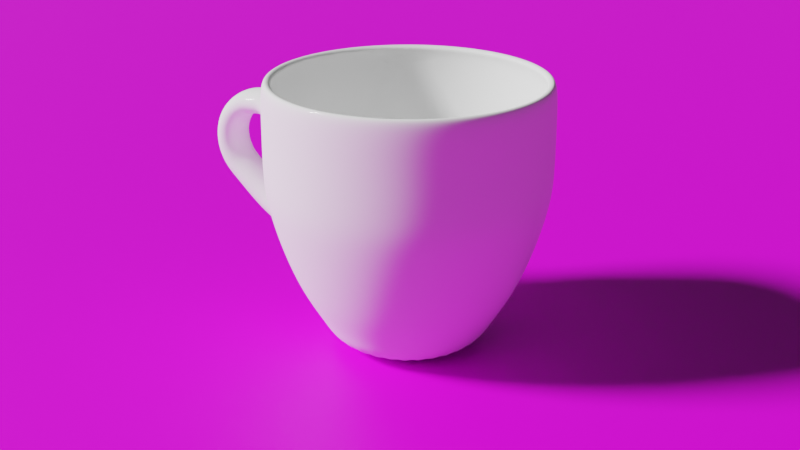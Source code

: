 # Source: cup.blend  (saved by Blender 3.0.42; exported with 4.5.12 LTS)
import bpy
from mathutils import Matrix  # noqa: F401  (used for matrix-valued properties, if any)

bpy.ops.wm.read_factory_settings(use_empty=True)
scene = bpy.context.scene
scene.name = 'Scene'

# ---- collections
col_collection = bpy.data.collections.new('Collection'); scene.collection.children.link(col_collection)

# ---- images (referenced by path relative to the original .blend; pixels are not part of the script)
import os
ASSET_DIR = os.environ.get("B2B_ASSET_DIR", "")  # directory of the original .blend (textures are referenced by path, not embedded)
HERE = os.path.dirname(os.path.abspath(__file__))  # packed textures are extracted next to this script under _unpacked/

def load_image(name, relpath, width, height, colorspace="sRGB"):
    """Load a texture the original file referenced (path relative to the .blend, or extracted next to this script)."""
    p = next((c for c in (os.path.join(HERE, relpath), os.path.join(ASSET_DIR, relpath)) if relpath and os.path.exists(c)), "")
    if p:
        img = bpy.data.images.load(p, check_existing=True)
        img.name = name
    else:  # same state as the original file: an image datablock whose file is absent (Cycles renders it pink)
        img = bpy.data.images.new(name, width, height)
        img.source = "FILE"
        img.filepath = "//" + (relpath or name)
    img.colorspace_settings.name = colorspace
    return img
img_woodflooringmahoganyafricansanded001_col_3k_jpg = load_image('WoodFlooringMahoganyAfricanSanded001_COL_3K.jpg', 'WoodFlooringMahoganyAfricanSanded001_COL_3K.jpg', 1024, 1024, 'sRGB')

# ---- materials (node trees are filled in below, after node groups)
mat_cermaric = bpy.data.materials.new('Cermaric')
mat_cermaric.alpha_threshold = 0.0
mat_cermaric.line_color = (0.0, 0.0, 0.0, 1.0)
mat_material = bpy.data.materials.new('Material')

# ---- material node trees
mat_cermaric.use_nodes = True; mat_cermaric.node_tree.nodes.clear()
_N = mat_cermaric.node_tree.nodes; _L = mat_cermaric.node_tree.links
n0 = _N.new('ShaderNodeOutputMaterial'); n0.name = 'Material Output'; n0.location = (300, 300)
n1 = _N.new('ShaderNodeBsdfPrincipled'); n1.name = 'Principled BSDF'; n1.location = (10, 300)
n1.distribution = 'GGX'
n1.subsurface_method = 'RANDOM_WALK_SKIN'
n1.inputs[0].default_value = (1.0, 1.0, 1.0, 1.0)
n1.inputs[2].default_value = 1.0
n1.inputs[3].default_value = 1.45
n1.inputs[13].default_value = 0.0
n1.inputs[19].default_value = 0.2132
n1.inputs[27].default_value = (0.0, 0.0, 0.0, 1.0)
n1.inputs[28].default_value = 1.0
_L.new(n1.outputs[0], n0.inputs[0])
n0.is_active_output = True
mat_material.use_nodes = True; mat_material.node_tree.nodes.clear()
_N = mat_material.node_tree.nodes; _L = mat_material.node_tree.links
n0 = _N.new('ShaderNodeBsdfPrincipled'); n0.name = 'Principled BSDF'; n0.location = (10, 300)
n0.distribution = 'GGX'
n0.subsurface_method = 'RANDOM_WALK_SKIN'
n0.inputs[3].default_value = 1.45
n0.inputs[27].default_value = (0.0, 0.0, 0.0, 1.0)
n0.inputs[28].default_value = 1.0
n1 = _N.new('ShaderNodeOutputMaterial'); n1.name = 'Material Output'; n1.location = (300, 300)
n2 = _N.new('ShaderNodeTexImage'); n2.name = 'Image Texture.001'; n2.location = (-384, 188)
n2.image = img_woodflooringmahoganyafricansanded001_col_3k_jpg
_L.new(n0.outputs[0], n1.inputs[0])
_L.new(n2.outputs[0], n0.inputs[0])
n1.is_active_output = True

# ---- world
world_world = bpy.data.worlds.new('World'); scene.world = world_world
world_world.use_nodes = True; world_world.node_tree.nodes.clear()
_N = world_world.node_tree.nodes; _L = world_world.node_tree.links
n0 = _N.new('ShaderNodeOutputWorld'); n0.name = 'World Output'; n0.location = (300, 300)
n1 = _N.new('ShaderNodeBackground'); n1.name = 'Background'; n1.location = (10, 300)
n1.inputs[0].default_value = (0.05088, 0.05088, 0.05088, 1.0)
_L.new(n1.outputs[0], n0.inputs[0])
n0.is_active_output = True
world_world.color = (0.05088, 0.05088, 0.05088)
world_world.use_sun_shadow = False
world_world.sun_shadow_jitter_overblur = 0.0

# ---- cameras
cam_camera = bpy.data.cameras.new('Camera')
cam_camera.clip_end = 100.0
cam_camera.ortho_scale = 7.314

# ---- lights
light_light = bpy.data.lights.new('Light', 'SUN')
light_light.transmission_factor = 0.0
light_light.angle = 0.1993
light_light.energy = 5.0
light_light.shadow_soft_size = 0.1
light_light.shadow_cascade_max_distance = 1000.0

# ---- meshes
me_cylinder_006 = bpy.data.meshes.new('Cylinder.006')
me_cylinder_006.from_pydata([(4.222e-10, 0.01316, -0.0275), (3.942e-10, 0.02563, 0.0245), (0.002567, 0.01291, -0.0275), (0.005, 0.02514, 0.0245), (0.005036, 0.01216, -0.0275), (0.009809, 0.02368, 0.0245), (0.007311, 0.01094, -0.0275), (0.01424, 0.02131, 0.0245), (0.009305, 0.009305, -0.0275), (0.01812, 0.01812, 0.0245), (0.01094, 0.007311, -0.0275), (0.02131, 0.01424, 0.0245), (0.01216, 0.005036, -0.0275), (0.02368, 0.009809, 0.0245), (0.01291, 0.002567, -0.0275), (0.02514, 0.005, 0.0245), (0.01316, -2.006e-09, -0.0275), (0.02563, -2.34e-09, 0.0245), (0.01291, -0.002567, -0.0275), (0.02514, -0.005, 0.0245), (0.01216, -0.005036, -0.0275), (0.02368, -0.009809, 0.0245), (0.01094, -0.007311, -0.0275), (0.02131, -0.01424, 0.0245), (0.009305, -0.009305, -0.0275), (0.01812, -0.01812, 0.0245), (0.007311, -0.01094, -0.0275), (0.01424, -0.02131, 0.0245), (0.005036, -0.01216, -0.0275), (0.009809, -0.02368, 0.0245), (0.002567, -0.01291, -0.0275), (0.005, -0.02514, 0.0245), (-9.305e-10, -0.01316, -0.0275), (-2.22e-09, -0.02563, 0.0245), (-0.002567, -0.01291, -0.0275), (-0.005, -0.02514, 0.0245), (-0.005036, -0.01216, -0.0275), (-0.009809, -0.02368, 0.0245), (-0.007311, -0.01094, -0.0275), (-0.01424, -0.02131, 0.0245), (-0.009305, -0.009305, -0.0275), (-0.01812, -0.01812, 0.0245), (-0.01094, -0.007311, -0.0275), (-0.02131, -0.01424, 0.0245), (-0.01216, -0.005036, -0.0275), (-0.02368, -0.009809, 0.0245), (-0.01291, -0.002567, -0.0275), (-0.02514, -0.005, 0.0245), (-0.01316, -1.071e-09, -0.0275), (-0.02563, -5.411e-10, 0.0245), (-0.01291, 0.002567, -0.0275), (-0.02514, 0.005, 0.0245), (-0.01216, 0.005036, -0.0275), (-0.02368, 0.009809, 0.0245), (-0.01094, 0.007311, -0.0275), (-0.02131, 0.01424, 0.0245), (-0.009305, 0.009305, -0.0275), (-0.01812, 0.01812, 0.0245), (-0.007311, 0.01094, -0.0275), (-0.01424, 0.02131, 0.0245), (-0.005036, 0.01216, -0.0275), (-0.009809, 0.02368, 0.0245), (-0.002567, 0.01291, -0.0275), (-0.005, 0.02514, 0.0245), (3.811e-10, 0.02648, 0.0155), (0.005166, 0.02597, 0.0155), (0.01013, 0.02446, 0.0155), (0.01471, 0.02202, 0.0155), (0.01872, 0.01872, 0.0155), (0.02202, 0.01471, 0.0155), (0.02446, 0.01013, 0.0155), (0.02597, 0.005166, 0.0155), (0.02648, -2.253e-09, 0.0155), (0.02597, -0.005166, 0.0155), (0.02446, -0.01013, 0.0155), (0.02202, -0.01471, 0.0155), (0.01872, -0.01872, 0.0155), (0.01471, -0.02202, 0.0155), (0.01013, -0.02446, 0.0155), (0.005166, -0.02597, 0.0155), (-2.339e-09, -0.02648, 0.0155), (-0.005166, -0.02597, 0.0155), (-0.01013, -0.02446, 0.0155), (-0.01471, -0.02202, 0.0155), (-0.01872, -0.01872, 0.0155), (-0.02202, -0.01471, 0.0155), (-0.02446, -0.01013, 0.0155), (-0.02597, -0.005166, 0.0155), (-0.02648, -3.738e-10, 0.0155), (-0.02597, 0.005166, 0.0155), (-0.02446, 0.01013, 0.0155), (-0.02202, 0.01471, 0.0155), (-0.01872, 0.01872, 0.0155), (-0.01471, 0.02202, 0.0155), (-0.01013, 0.02446, 0.0155), (-0.005166, 0.02597, 0.0155), (0.005186, 0.02607, 0.0067), (0.01017, 0.02456, 0.0067), (0.01477, 0.0221, 0.0067), (0.0188, 0.0188, 0.0067), (0.0221, 0.01477, 0.0067), (0.02456, 0.01017, 0.0067), (0.02607, 0.005186, 0.0067), (0.02658, -2.119e-09, 0.0067), (0.02607, -0.005186, 0.0067), (0.02456, -0.01017, 0.0067), (0.0221, -0.01477, 0.0067), (0.0188, -0.0188, 0.0067), (0.01477, -0.0221, 0.0067), (0.01017, -0.02456, 0.0067), (0.005186, -0.02607, 0.0067), (-2.154e-09, -0.02658, 0.0067), (-0.005186, -0.02607, 0.0067), (-0.01017, -0.02456, 0.0067), (-0.01477, -0.0221, 0.0067), (-0.0188, -0.0188, 0.0067), (-0.0221, -0.01477, 0.0067), (-0.02456, -0.01017, 0.0067), (-0.02607, -0.005186, 0.0067), (-0.02658, -6.398e-10, 0.0067), (-0.02607, 0.005186, 0.0067), (-0.02456, 0.01017, 0.0067), (-0.0221, 0.01477, 0.0067), (-0.0188, 0.0188, 0.0067), (-0.01477, 0.0221, 0.0067), (-0.01017, 0.02456, 0.0067), (-0.005186, 0.02607, 0.0067), (1.702e-10, 0.02658, 0.0067), (0.004661, 0.02343, -0.00638), (0.009143, 0.02207, -0.00638), (0.01327, 0.01987, -0.00638), (0.01689, 0.01689, -0.00638), (0.01987, 0.01327, -0.00638), (0.02207, 0.009143, -0.00638), (0.02343, 0.004661, -0.00638), (0.02389, -2.122e-09, -0.00638), (0.02343, -0.004661, -0.00638), (0.02207, -0.009143, -0.00638), (0.01987, -0.01327, -0.00638), (0.01689, -0.01689, -0.00638), (0.01327, -0.01987, -0.00638), (0.009143, -0.02207, -0.00638), (0.004661, -0.02343, -0.00638), (-1.834e-09, -0.02389, -0.00638), (-0.004661, -0.02343, -0.00638), (-0.009143, -0.02207, -0.00638), (-0.01327, -0.01987, -0.00638), (-0.01689, -0.01689, -0.00638), (-0.01987, -0.01327, -0.00638), (-0.02207, -0.009143, -0.00638), (-0.02343, -0.004661, -0.00638), (-0.02389, -7.928e-10, -0.00638), (-0.02343, 0.004661, -0.00638), (-0.02207, 0.009143, -0.00638), (-0.01987, 0.01327, -0.00638), (-0.01689, 0.01689, -0.00638), (-0.01327, 0.01987, -0.00638), (-0.009143, 0.02207, -0.00638), (-0.004661, 0.02343, -0.00638), (2.548e-10, 0.02389, -0.00638), (0.004024, 0.02023, -0.01483), (0.007893, 0.01906, -0.01483), (0.01146, 0.01715, -0.01483), (0.01458, 0.01458, -0.01483), (0.01715, 0.01146, -0.01483), (0.01906, 0.007893, -0.01483), (0.02023, 0.004024, -0.01483), (0.02063, -2.076e-09, -0.01483), (0.02023, -0.004024, -0.01483), (0.01906, -0.007893, -0.01483), (0.01715, -0.01146, -0.01483), (0.01458, -0.01458, -0.01483), (0.01146, -0.01715, -0.01483), (0.007893, -0.01906, -0.01483), (0.004024, -0.02023, -0.01483), (-1.474e-09, -0.02063, -0.01483), (-0.004024, -0.02023, -0.01483), (-0.007893, -0.01906, -0.01483), (-0.01146, -0.01715, -0.01483), (-0.01458, -0.01458, -0.01483), (-0.01715, -0.01146, -0.01483), (-0.01906, -0.007893, -0.01483), (-0.02023, -0.004024, -0.01483), (-0.02063, -9.284e-10, -0.01483), (-0.02023, 0.004024, -0.01483), (-0.01906, 0.007893, -0.01483), (-0.01715, 0.01146, -0.01483), (-0.01458, 0.01458, -0.01483), (-0.01146, 0.01715, -0.01483), (-0.007893, 0.01906, -0.01483), (-0.004024, 0.02023, -0.01483), (3.289e-10, 0.02063, -0.01483), (1.407e-11, 0.02628, 0.02325), (0.005126, 0.02577, 0.02325), (0.01006, 0.02428, 0.02325), (0.0146, 0.02185, 0.02325), (0.01858, 0.01858, 0.02325), (0.02185, 0.0146, 0.02325), (0.02428, 0.01006, 0.02325), (0.02577, 0.005126, 0.02325), (0.02628, -1.974e-09, 0.02325), (0.02577, -0.005126, 0.02325), (0.02428, -0.01006, 0.02325), (0.02185, -0.0146, 0.02325), (0.01858, -0.01858, 0.02325), (0.0146, -0.02185, 0.02325), (0.01006, -0.02428, 0.02325), (0.005126, -0.02577, 0.02325), (-1.887e-09, -0.02628, 0.02325), (-0.005126, -0.02577, 0.02325), (-0.01006, -0.02428, 0.02325), (-0.0146, -0.02185, 0.02325), (-0.01858, -0.01858, 0.02325), (-0.02185, -0.0146, 0.02325), (-0.02428, -0.01006, 0.02325), (-0.02577, -0.005126, 0.02325), (-0.02628, -9.091e-10, 0.02325), (-0.02577, 0.005126, 0.02325), (-0.02428, 0.01006, 0.02325), (-0.02185, 0.0146, 0.02325), (-0.01858, 0.01858, 0.02325), (-0.0146, 0.02185, 0.02325), (-0.01006, 0.02428, 0.02325), (-0.005126, 0.02577, 0.02325), (0.003258, 0.01638, -0.02116), (0.006391, 0.01543, -0.02116), (0.009279, 0.01389, -0.02116), (0.01181, 0.01181, -0.02116), (0.01389, 0.009279, -0.02116), (0.01543, 0.006391, -0.02116), (0.01638, 0.003258, -0.02116), (0.0167, -1.994e-09, -0.02116), (0.01638, -0.003258, -0.02116), (0.01543, -0.006391, -0.02116), (0.01389, -0.009279, -0.02116), (0.01181, -0.01181, -0.02116), (0.009279, -0.01389, -0.02116), (0.006391, -0.01543, -0.02116), (0.003258, -0.01638, -0.02116), (-1.157e-09, -0.0167, -0.02116), (-0.003258, -0.01638, -0.02116), (-0.006391, -0.01543, -0.02116), (-0.009279, -0.01389, -0.02116), (-0.01181, -0.01181, -0.02116), (-0.01389, -0.009279, -0.02116), (-0.01543, -0.006391, -0.02116), (-0.01638, -0.003258, -0.02116), (-0.0167, -1.065e-09, -0.02116), (-0.01638, 0.003258, -0.02116), (-0.01543, 0.006391, -0.02116), (-0.01389, 0.009279, -0.02116), (-0.01181, 0.01181, -0.02116), (-0.009279, 0.01389, -0.02116), (-0.006391, 0.01543, -0.02116), (-0.003258, 0.01638, -0.02116), (3.03e-10, 0.0167, -0.02116), (0.005159, 0.02594, 0.0192), (0.01012, 0.02443, 0.0192), (0.01469, 0.02199, 0.0192), (0.0187, 0.0187, 0.0192), (0.02199, 0.01469, 0.0192), (0.02443, 0.01012, 0.0192), (0.02594, 0.005159, 0.0192), (0.02645, -2.294e-09, 0.0192), (0.02594, -0.005159, 0.0192), (0.02443, -0.01012, 0.0192), (0.02199, -0.01469, 0.0192), (0.0187, -0.0187, 0.0192), (0.01469, -0.02199, 0.0192), (0.01012, -0.02443, 0.0192), (0.005159, -0.02594, 0.0192), (-2.296e-09, -0.02645, 0.0192), (-0.005159, -0.02594, 0.0192), (-0.01012, -0.02443, 0.0192), (-0.01469, -0.02199, 0.0192), (-0.0187, -0.0187, 0.0192), (-0.02199, -0.01469, 0.0192), (-0.02443, -0.01012, 0.0192), (-0.02594, -0.005159, 0.0192), (-0.02645, -4.184e-10, 0.0192), (-0.02594, 0.005159, 0.0192), (-0.02443, 0.01012, 0.0192), (-0.02199, 0.01469, 0.0192), (-0.0187, 0.0187, 0.0192), (-0.01469, 0.02199, 0.0192), (-0.01012, 0.02443, 0.0192), (-0.005159, 0.02594, 0.0192), (4.2e-10, 0.02645, 0.0192), (2.312e-10, 0.02603, 0.00166), (0.005079, 0.02553, 0.00166), (0.009963, 0.02405, 0.00166), (0.01446, 0.02165, 0.00166), (0.01841, 0.01841, 0.00166), (0.02165, 0.01446, 0.00166), (0.02405, 0.009963, 0.00166), (0.02553, 0.005079, 0.00166), (0.02603, -2.144e-09, 0.00166), (0.02553, -0.005079, 0.00166), (0.02405, -0.009963, 0.00166), (0.02165, -0.01446, 0.00166), (0.01841, -0.01841, 0.00166), (0.01446, -0.02165, 0.00166), (0.009963, -0.02405, 0.00166), (0.005079, -0.02553, 0.00166), (-2.045e-09, -0.02603, 0.00166), (-0.005079, -0.02553, 0.00166), (-0.009963, -0.02405, 0.00166), (-0.01446, -0.02165, 0.00166), (-0.01841, -0.01841, 0.00166), (-0.02165, -0.01446, 0.00166), (-0.02405, -0.009963, 0.00166), (-0.02553, -0.005079, 0.00166), (-0.02603, -6.956e-10, 0.00166), (-0.02553, 0.005079, 0.00166), (-0.02405, 0.009963, 0.00166), (-0.02165, 0.01446, 0.00166), (-0.01841, 0.01841, 0.00166), (-0.01446, 0.02165, 0.00166), (-0.009963, 0.02405, 0.00166), (-0.005079, 0.02553, 0.00166), (4.222e-10, 0.01237, -0.02623), (3.942e-10, 0.0243, 0.02381), (0.002413, 0.01213, -0.02623), (0.004741, 0.02383, 0.02381), (0.004733, 0.01143, -0.02623), (0.009299, 0.02245, 0.02381), (0.006871, 0.01028, -0.02623), (0.0135, 0.0202, 0.02381), (0.008745, 0.008745, -0.02623), (0.01718, 0.01718, 0.02381), (0.01028, 0.006871, -0.02623), (0.0202, 0.0135, 0.02381), (0.01143, 0.004733, -0.02623), (0.02245, 0.009299, 0.02381), (0.01213, 0.002413, -0.02623), (0.02383, 0.004741, 0.02381), (0.01237, -2.006e-09, -0.02623), (0.0243, -2.34e-09, 0.02381), (0.01213, -0.002413, -0.02623), (0.02383, -0.004741, 0.02381), (0.01143, -0.004733, -0.02623), (0.02245, -0.009299, 0.02381), (0.01028, -0.006871, -0.02623), (0.0202, -0.0135, 0.02381), (0.008745, -0.008745, -0.02623), (0.01718, -0.01718, 0.02381), (0.006871, -0.01028, -0.02623), (0.0135, -0.0202, 0.02381), (0.004733, -0.01143, -0.02623), (0.009299, -0.02245, 0.02381), (0.002413, -0.01213, -0.02623), (0.004741, -0.02383, 0.02381), (-9.305e-10, -0.01237, -0.02623), (-2.22e-09, -0.0243, 0.02381), (-0.002413, -0.01213, -0.02623), (-0.004741, -0.02383, 0.02381), (-0.004733, -0.01143, -0.02623), (-0.009299, -0.02245, 0.02381), (-0.006871, -0.01028, -0.02623), (-0.0135, -0.0202, 0.02381), (-0.008745, -0.008745, -0.02623), (-0.01718, -0.01718, 0.02381), (-0.01028, -0.006871, -0.02623), (-0.0202, -0.0135, 0.02381), (-0.01143, -0.004733, -0.02623), (-0.02245, -0.009299, 0.02381), (-0.01213, -0.002413, -0.02623), (-0.02383, -0.004741, 0.02381), (-0.01237, -1.071e-09, -0.02623), (-0.0243, -5.411e-10, 0.02381), (-0.01213, 0.002413, -0.02623), (-0.02383, 0.004741, 0.02381), (-0.01143, 0.004733, -0.02623), (-0.02245, 0.009299, 0.02381), (-0.01028, 0.006871, -0.02623), (-0.0202, 0.0135, 0.02381), (-0.008745, 0.008745, -0.02623), (-0.01718, 0.01718, 0.02381), (-0.006871, 0.01028, -0.02623), (-0.0135, 0.0202, 0.02381), (-0.004733, 0.01143, -0.02623), (-0.009299, 0.02245, 0.02381), (-0.002413, 0.01213, -0.02623), (-0.004741, 0.02383, 0.02381), (3.811e-10, 0.02498, 0.01548), (0.004873, 0.0245, 0.01548), (0.009559, 0.02308, 0.01548), (0.01388, 0.02077, 0.01548), (0.01766, 0.01766, 0.01548), (0.02077, 0.01388, 0.01548), (0.02308, 0.009559, 0.01548), (0.0245, 0.004873, 0.01548), (0.02498, -2.253e-09, 0.01548), (0.0245, -0.004873, 0.01548), (0.02308, -0.009559, 0.01548), (0.02077, -0.01388, 0.01548), (0.01766, -0.01766, 0.01548), (0.01388, -0.02077, 0.01548), (0.009559, -0.02308, 0.01548), (0.004873, -0.0245, 0.01548), (-2.339e-09, -0.02498, 0.01548), (-0.004873, -0.0245, 0.01548), (-0.009559, -0.02308, 0.01548), (-0.01388, -0.02077, 0.01548), (-0.01766, -0.01766, 0.01548), (-0.02077, -0.01388, 0.01548), (-0.02308, -0.009559, 0.01548), (-0.0245, -0.004873, 0.01548), (-0.02498, -3.738e-10, 0.01548), (-0.0245, 0.004873, 0.01548), (-0.02308, 0.009559, 0.01548), (-0.02077, 0.01388, 0.01548), (-0.01766, 0.01766, 0.01548), (-0.01388, 0.02077, 0.01548), (-0.009559, 0.02308, 0.01548), (-0.004873, 0.0245, 0.01548), (0.004894, 0.0246, 0.006772), (0.009599, 0.02318, 0.006772), (0.01394, 0.02086, 0.006772), (0.01774, 0.01774, 0.006772), (0.02086, 0.01394, 0.006772), (0.02318, 0.009599, 0.006772), (0.0246, 0.004894, 0.006772), (0.02508, -2.119e-09, 0.006772), (0.0246, -0.004894, 0.006772), (0.02318, -0.009599, 0.006772), (0.02086, -0.01394, 0.006772), (0.01774, -0.01774, 0.006772), (0.01394, -0.02086, 0.006772), (0.009599, -0.02318, 0.006772), (0.004894, -0.0246, 0.006772), (-2.154e-09, -0.02508, 0.006772), (-0.004894, -0.0246, 0.006772), (-0.009599, -0.02318, 0.006772), (-0.01394, -0.02086, 0.006772), (-0.01774, -0.01774, 0.006772), (-0.02086, -0.01394, 0.006772), (-0.02318, -0.009599, 0.006772), (-0.0246, -0.004894, 0.006772), (-0.02508, -6.398e-10, 0.006772), (-0.0246, 0.004894, 0.006772), (-0.02318, 0.009599, 0.006772), (-0.02086, 0.01394, 0.006772), (-0.01774, 0.01774, 0.006772), (-0.01394, 0.02086, 0.006772), (-0.009599, 0.02318, 0.006772), (-0.004894, 0.0246, 0.006772), (1.702e-10, 0.02508, 0.006772), (0.004383, 0.02203, -0.005917), (0.008597, 0.02076, -0.005917), (0.01248, 0.01868, -0.005917), (0.01589, 0.01589, -0.005917), (0.01868, 0.01248, -0.005917), (0.02076, 0.008597, -0.005917), (0.02203, 0.004383, -0.005917), (0.02247, -2.122e-09, -0.005917), (0.02203, -0.004383, -0.005917), (0.02076, -0.008597, -0.005917), (0.01868, -0.01248, -0.005917), (0.01589, -0.01589, -0.005917), (0.01248, -0.01868, -0.005917), (0.008597, -0.02076, -0.005917), (0.004383, -0.02203, -0.005917), (-1.834e-09, -0.02247, -0.005917), (-0.004383, -0.02203, -0.005917), (-0.008597, -0.02076, -0.005917), (-0.01248, -0.01868, -0.005917), (-0.01589, -0.01589, -0.005917), (-0.01868, -0.01248, -0.005917), (-0.02076, -0.008597, -0.005917), (-0.02203, -0.004383, -0.005917), (-0.02247, -7.928e-10, -0.005917), (-0.02203, 0.004383, -0.005917), (-0.02076, 0.008597, -0.005917), (-0.01868, 0.01248, -0.005917), (-0.01589, 0.01589, -0.005917), (-0.01248, 0.01868, -0.005917), (-0.008597, 0.02076, -0.005917), (-0.004383, 0.02203, -0.005917), (2.548e-10, 0.02247, -0.005917), (0.003762, 0.01891, -0.01416), (0.007379, 0.01781, -0.01416), (0.01071, 0.01603, -0.01416), (0.01363, 0.01363, -0.01416), (0.01603, 0.01071, -0.01416), (0.01781, 0.007379, -0.01416), (0.01891, 0.003762, -0.01416), (0.01928, -2.076e-09, -0.01416), (0.01891, -0.003762, -0.01416), (0.01781, -0.007379, -0.01416), (0.01603, -0.01071, -0.01416), (0.01363, -0.01363, -0.01416), (0.01071, -0.01603, -0.01416), (0.007379, -0.01781, -0.01416), (0.003762, -0.01891, -0.01416), (-1.474e-09, -0.01928, -0.01416), (-0.003762, -0.01891, -0.01416), (-0.007379, -0.01781, -0.01416), (-0.01071, -0.01603, -0.01416), (-0.01363, -0.01363, -0.01416), (-0.01603, -0.01071, -0.01416), (-0.01781, -0.007379, -0.01416), (-0.01891, -0.003762, -0.01416), (-0.01928, -9.284e-10, -0.01416), (-0.01891, 0.003762, -0.01416), (-0.01781, 0.007379, -0.01416), (-0.01603, 0.01071, -0.01416), (-0.01363, 0.01363, -0.01416), (-0.01071, 0.01603, -0.01416), (-0.007379, 0.01781, -0.01416), (-0.003762, 0.01891, -0.01416), (3.289e-10, 0.01928, -0.01416), (1.407e-11, 0.02483, 0.02287), (0.004843, 0.02435, 0.02287), (0.009501, 0.02294, 0.02287), (0.01379, 0.02064, 0.02287), (0.01755, 0.01755, 0.02287), (0.02064, 0.01379, 0.02287), (0.02294, 0.009501, 0.02287), (0.02435, 0.004843, 0.02287), (0.02483, -1.974e-09, 0.02287), (0.02435, -0.004843, 0.02287), (0.02294, -0.009501, 0.02287), (0.02064, -0.01379, 0.02287), (0.01755, -0.01755, 0.02287), (0.01379, -0.02064, 0.02287), (0.009501, -0.02294, 0.02287), (0.004843, -0.02435, 0.02287), (-1.887e-09, -0.02483, 0.02287), (-0.004843, -0.02435, 0.02287), (-0.009501, -0.02294, 0.02287), (-0.01379, -0.02064, 0.02287), (-0.01755, -0.01755, 0.02287), (-0.02064, -0.01379, 0.02287), (-0.02294, -0.009501, 0.02287), (-0.02435, -0.004843, 0.02287), (-0.02483, -9.091e-10, 0.02287), (-0.02435, 0.004843, 0.02287), (-0.02294, 0.009501, 0.02287), (-0.02064, 0.01379, 0.02287), (-0.01755, 0.01755, 0.02287), (-0.01379, 0.02064, 0.02287), (-0.009501, 0.02294, 0.02287), (-0.004843, 0.02435, 0.02287), (0.003006, 0.01511, -0.0204), (0.005897, 0.01424, -0.0204), (0.008561, 0.01281, -0.0204), (0.0109, 0.0109, -0.0204), (0.01281, 0.008561, -0.0204), (0.01424, 0.005897, -0.0204), (0.01511, 0.003006, -0.0204), (0.01541, -1.994e-09, -0.0204), (0.01511, -0.003006, -0.0204), (0.01424, -0.005897, -0.0204), (0.01281, -0.008561, -0.0204), (0.0109, -0.0109, -0.0204), (0.008561, -0.01281, -0.0204), (0.005897, -0.01424, -0.0204), (0.003006, -0.01511, -0.0204), (-1.157e-09, -0.01541, -0.0204), (-0.003006, -0.01511, -0.0204), (-0.005897, -0.01424, -0.0204), (-0.008561, -0.01281, -0.0204), (-0.0109, -0.0109, -0.0204), (-0.01281, -0.008561, -0.0204), (-0.01424, -0.005897, -0.0204), (-0.01511, -0.003006, -0.0204), (-0.01541, -1.065e-09, -0.0204), (-0.01511, 0.003006, -0.0204), (-0.01424, 0.005897, -0.0204), (-0.01281, 0.008561, -0.0204), (-0.0109, 0.0109, -0.0204), (-0.008561, 0.01281, -0.0204), (-0.005897, 0.01424, -0.0204), (-0.003006, 0.01511, -0.0204), (3.03e-10, 0.01541, -0.0204), (0.004867, 0.02447, 0.01916), (0.009546, 0.02305, 0.01916), (0.01386, 0.02074, 0.01916), (0.01764, 0.01764, 0.01916), (0.02074, 0.01386, 0.01916), (0.02305, 0.009546, 0.01916), (0.02447, 0.004867, 0.01916), (0.02495, -2.294e-09, 0.01916), (0.02447, -0.004867, 0.01916), (0.02305, -0.009546, 0.01916), (0.02074, -0.01386, 0.01916), (0.01764, -0.01764, 0.01916), (0.01386, -0.02074, 0.01916), (0.009546, -0.02305, 0.01916), (0.004867, -0.02447, 0.01916), (-2.296e-09, -0.02495, 0.01916), (-0.004867, -0.02447, 0.01916), (-0.009546, -0.02305, 0.01916), (-0.01386, -0.02074, 0.01916), (-0.01764, -0.01764, 0.01916), (-0.02074, -0.01386, 0.01916), (-0.02305, -0.009546, 0.01916), (-0.02447, -0.004867, 0.01916), (-0.02495, -4.184e-10, 0.01916), (-0.02447, 0.004867, 0.01916), (-0.02305, 0.009546, 0.01916), (-0.02074, 0.01386, 0.01916), (-0.01764, 0.01764, 0.01916), (-0.01386, 0.02074, 0.01916), (-0.009546, 0.02305, 0.01916), (-0.004867, 0.02447, 0.01916), (4.2e-10, 0.02495, 0.01916), (2.312e-10, 0.02456, 0.001934), (0.004791, 0.02409, 0.001934), (0.009399, 0.02269, 0.001934), (0.01364, 0.02042, 0.001934), (0.01737, 0.01737, 0.001934), (0.02042, 0.01364, 0.001934), (0.02269, 0.009399, 0.001934), (0.02409, 0.004791, 0.001934), (0.02456, -2.144e-09, 0.001934), (0.02409, -0.004791, 0.001934), (0.02269, -0.009399, 0.001934), (0.02042, -0.01364, 0.001934), (0.01737, -0.01737, 0.001934), (0.01364, -0.02042, 0.001934), (0.009399, -0.02269, 0.001934), (0.004791, -0.02409, 0.001934), (-2.045e-09, -0.02456, 0.001934), (-0.004791, -0.02409, 0.001934), (-0.009399, -0.02269, 0.001934), (-0.01364, -0.02042, 0.001934), (-0.01737, -0.01737, 0.001934), (-0.02042, -0.01364, 0.001934), (-0.02269, -0.009399, 0.001934), (-0.02409, -0.004791, 0.001934), (-0.02456, -6.956e-10, 0.001934), (-0.02409, 0.004791, 0.001934), (-0.02269, 0.009399, 0.001934), (-0.02042, 0.01364, 0.001934), (-0.01737, 0.01737, 0.001934), (-0.01364, 0.02042, 0.001934), (-0.009399, 0.02269, 0.001934), (-0.004791, 0.02409, 0.001934), (-0.02691, -0.004232, 0.0155), (-0.02553, 0.00948, 0.0155), (-0.02701, -0.00425, 0.0067), (-0.02563, 0.009517, 0.0067), (-0.02782, -0.003205, 0.01591), (-0.02663, 0.00864, 0.01591), (-0.02791, -0.00322, 0.008311), (-0.02672, 0.008672, 0.008311), (-0.02782, -0.003205, 0.01591), (-0.02663, 0.00864, 0.01591), (-0.02791, -0.00322, 0.008311), (-0.02672, 0.008672, 0.008311), (-0.02877, -0.002653, 0.01663), (-0.02767, 0.008276, 0.01663), (-0.02885, -0.002666, 0.009617), (-0.02775, 0.008305, 0.009617), (-0.02969, -0.001716, 0.0171), (-0.02876, 0.007528, 0.0171), (-0.02976, -0.001728, 0.01117), (-0.02883, 0.007553, 0.01117), (-0.03136, -0.001002, 0.01756), (-0.03054, 0.007134, 0.01756), (-0.03142, -0.001012, 0.01234), (-0.0306, 0.007156, 0.01234), (-0.03262, -0.000881, 0.01778), (-0.03181, 0.007255, 0.01778), (-0.03268, -0.0008914, 0.01256), (-0.03187, 0.007277, 0.01256), (-0.03572, -0.0005761, 0.01749), (-0.0349, 0.00756, 0.01749), (-0.03474, -0.0006916, 0.01237), (-0.03392, 0.007477, 0.01237), (-0.03772, -0.0003737, 0.01678), (-0.0369, 0.007762, 0.01677), (-0.03573, -0.0005911, 0.01195), (-0.03491, 0.007577, 0.01195), (-0.03953, -0.00019, 0.01567), (-0.03872, 0.007946, 0.01566), (-0.03662, -0.000501, 0.01135), (-0.0358, 0.007667, 0.01134), (-0.04109, -3.253e-05, 0.01422), (-0.04027, 0.008103, 0.01421), (-0.03737, -0.000425, 0.01057), (-0.03655, 0.007743, 0.01057), (-0.04232, 9.231e-05, 0.01248), (-0.0415, 0.008228, 0.01247), (-0.03795, -0.0003663, 0.009662), (-0.03713, 0.007802, 0.009655), (-0.04318, 0.0001794, 0.01053), (-0.04236, 0.008315, 0.01052), (-0.03834, -0.0003272, 0.008653), (-0.03751, 0.007841, 0.008645), (-0.04364, 0.0002252, 0.008443), (-0.04281, 0.008361, 0.008435), (-0.03851, -0.0003094, 0.007587), (-0.03769, 0.007858, 0.007578), (-0.04366, 0.0002278, 0.006309), (-0.04284, 0.008363, 0.006301), (-0.03847, -0.0003135, 0.006506), (-0.03764, 0.007854, 0.006498), (-0.04326, 0.0001872, 0.004214), (-0.04243, 0.008322, 0.004206), (-0.03822, -0.0003394, 0.005457), (-0.03739, 0.007828, 0.005448), (-0.04245, 0.0001049, 0.002242), (-0.04162, 0.00824, 0.002235), (-0.03775, -0.0003861, 0.00448), (-0.03692, 0.007781, 0.004472), (-0.04126, -1.565e-05, 0.0004754), (-0.04043, 0.008119, 0.0004687), (-0.03711, -0.0004516, 0.003617), (-0.03628, 0.007715, 0.00361), (-0.03974, -0.0001695, -0.001015), (-0.03891, 0.007965, -0.00102), (-0.0363, -0.0005332, 0.002902), (-0.03547, 0.007634, 0.002896), (-0.03899, -0.0002522, -0.001676), (-0.03816, 0.007882, -0.001682), (-0.03556, -0.0006159, 0.00224), (-0.03472, 0.007551, 0.002235), (-0.03824, -0.0003348, -0.002337), (-0.03742, 0.0078, -0.002343), (-0.03481, -0.0006985, 0.001579), (-0.03398, 0.007468, 0.001573), (-0.03824, -0.0003348, -0.002337), (-0.03742, 0.0078, -0.002343), (-0.03481, -0.0006985, 0.001579), (-0.03398, 0.007468, 0.001573), (-0.0375, -0.0004174, -0.002999), (-0.03667, 0.007717, -0.003004), (-0.03406, -0.0007812, 0.0009172), (-0.03323, 0.007386, 0.0009116), (-0.0375, -0.0004174, -0.002999), (-0.03667, 0.007717, -0.003004), (-0.03406, -0.0007812, 0.0009172), (-0.03323, 0.007386, 0.0009116), (-0.03675, -0.0005001, -0.00366), (-0.03592, 0.007634, -0.003666), (-0.03332, -0.0008638, 0.0002557), (-0.03249, 0.007303, 0.0002501), (-0.03601, -0.0005827, -0.004322), (-0.03518, 0.007552, -0.004327), (-0.03257, -0.0009464, -0.0004058), (-0.03174, 0.00722, -0.0004113), (-0.03419, -0.0007741, -0.005824), (-0.03336, 0.00736, -0.00583), (-0.03075, -0.001138, -0.001908), (-0.02992, 0.007029, -0.001914), (-0.0325, -0.0009594, -0.007107), (-0.03167, 0.007175, -0.007113), (-0.02907, -0.001323, -0.003191), (-0.02823, 0.006844, -0.003197), (-0.03054, -0.001179, -0.008291), (-0.02971, 0.006955, -0.008296), (-0.02711, -0.001543, -0.004375), (-0.02627, 0.006624, -0.00438), (-0.02727, 0.006694, -0.00971), (-0.0281, -0.001441, -0.009705), (-0.02462, -0.001809, -0.005698), (-0.02379, 0.006358, -0.005703), (-0.02648, 0.006607, -0.01028), (-0.02304, 0.006275, -0.006365), (-0.02731, -0.001528, -0.01028), (-0.02387, -0.001892, -0.006359), (-0.02329, 0.003783, -0.006365), (-0.02361, 0.0007072, -0.006359), (-0.02329, 0.003783, -0.006365), (-0.02705, 0.001061, -0.01028), (-0.02361, 0.0007072, -0.006359), (-0.02329, 0.003783, -0.006365), (-0.02705, 0.001061, -0.01028), (-0.02361, 0.0007072, -0.006359), (-0.02673, 0.004125, -0.01028), (-0.02329, 0.003783, -0.006365), (-0.02705, 0.001061, -0.01028), (-0.02361, 0.0007072, -0.006359), (-0.02673, 0.004125, -0.01028), (-0.02329, 0.003783, -0.006365), (-0.02705, 0.001061, -0.01028), (-0.02361, 0.0007072, -0.006359), (-0.02673, 0.004125, -0.01028), (-0.02329, 0.003783, -0.006365), (-0.02705, 0.001061, -0.01028), (-0.02361, 0.0007072, -0.006359), (-0.02329, 0.003783, -0.006365), (-0.02361, 0.0007072, -0.006359), (-0.02673, 0.004125, -0.01028), (-0.02329, 0.003783, -0.006365), (-0.02705, 0.001061, -0.01028), (-0.02361, 0.0007072, -0.006359), (-0.02673, 0.004125, -0.01028), (-0.02329, 0.003783, -0.006365), (-0.02361, 0.0007072, -0.006359), (-0.02329, 0.003783, -0.006365), (-0.02361, 0.0007072, -0.006359), (-0.02329, 0.003783, -0.006365), (-0.02361, 0.0007072, -0.006359), (-0.02648, 0.006607, -0.01028), (-0.02304, 0.006275, -0.006365), (-0.02731, -0.001528, -0.01028), (-0.02387, -0.001892, -0.006359), (-0.01977, 0.00592, -0.01494), (-0.0223, 0.006193, -0.008026), (-0.02059, -0.002215, -0.01494), (-0.02313, -0.001974, -0.008021)], [(770, 767), (771, 775), (770, 774), (772, 776), (778, 774), (776, 780), (782, 778), (780, 786), (788, 782), (790, 786)], [(192, 1, 3, 193), (193, 3, 5, 194), (194, 5, 7, 195), (195, 7, 9, 196), (196, 9, 11, 197), (197, 11, 13, 198), (198, 13, 15, 199), (199, 15, 17, 200), (200, 17, 19, 201), (201, 19, 21, 202), (202, 21, 23, 203), (203, 23, 25, 204), (204, 25, 27, 205), (205, 27, 29, 206), (206, 29, 31, 207), (207, 31, 33, 208), (208, 33, 35, 209), (209, 35, 37, 210), (210, 37, 39, 211), (211, 39, 41, 212), (212, 41, 43, 213), (213, 43, 45, 214), (214, 45, 47, 215), (215, 47, 49, 216), (216, 49, 51, 217), (217, 51, 53, 218), (218, 53, 55, 219), (219, 55, 57, 220), (220, 57, 59, 221), (221, 59, 61, 222), (222, 61, 63, 223), (223, 63, 1, 192), (0, 2, 4, 6, 8, 10, 12, 14, 16, 18, 20, 22, 24, 26, 28, 30, 32, 34, 36, 38, 40, 42, 44, 46, 48, 50, 52, 54, 56, 58, 60, 62), (126, 95, 64, 127), (125, 94, 95, 126), (124, 93, 94, 125), (123, 92, 93, 124), (122, 91, 92, 123), (121, 90, 91, 122), (120, 89, 90, 121), (119, 88, 640, 642), (118, 87, 88, 119), (117, 86, 87, 118), (116, 85, 86, 117), (115, 84, 85, 116), (114, 83, 84, 115), (113, 82, 83, 114), (112, 81, 82, 113), (111, 80, 81, 112), (110, 79, 80, 111), (109, 78, 79, 110), (108, 77, 78, 109), (107, 76, 77, 108), (106, 75, 76, 107), (105, 74, 75, 106), (104, 73, 74, 105), (103, 72, 73, 104), (102, 71, 72, 103), (101, 70, 71, 102), (100, 69, 70, 101), (99, 68, 69, 100), (98, 67, 68, 99), (97, 66, 67, 98), (96, 65, 66, 97), (127, 64, 65, 96), (288, 127, 96, 289), (289, 96, 97, 290), (290, 97, 98, 291), (291, 98, 99, 292), (292, 99, 100, 293), (293, 100, 101, 294), (294, 101, 102, 295), (295, 102, 103, 296), (296, 103, 104, 297), (297, 104, 105, 298), (298, 105, 106, 299), (299, 106, 107, 300), (300, 107, 108, 301), (301, 108, 109, 302), (302, 109, 110, 303), (303, 110, 111, 304), (304, 111, 112, 305), (305, 112, 113, 306), (306, 113, 114, 307), (307, 114, 115, 308), (308, 115, 116, 309), (309, 116, 117, 310), (310, 117, 118, 311), (311, 118, 119, 312), (312, 119, 120, 313), (313, 120, 121, 314), (314, 121, 122, 315), (315, 122, 123, 316), (316, 123, 124, 317), (317, 124, 125, 318), (318, 125, 126, 319), (319, 126, 127, 288), (190, 158, 159, 191), (189, 157, 158, 190), (188, 156, 157, 189), (187, 155, 156, 188), (186, 154, 155, 187), (185, 153, 154, 186), (184, 152, 153, 185), (183, 151, 152, 184), (182, 150, 151, 183), (181, 149, 150, 182), (180, 148, 149, 181), (179, 147, 148, 180), (178, 146, 147, 179), (177, 145, 146, 178), (176, 144, 145, 177), (175, 143, 144, 176), (174, 142, 143, 175), (173, 141, 142, 174), (172, 140, 141, 173), (171, 139, 140, 172), (170, 138, 139, 171), (169, 137, 138, 170), (168, 136, 137, 169), (167, 135, 136, 168), (166, 134, 135, 167), (165, 133, 134, 166), (164, 132, 133, 165), (163, 131, 132, 164), (162, 130, 131, 163), (161, 129, 130, 162), (160, 128, 129, 161), (191, 159, 128, 160), (255, 191, 160, 224), (224, 160, 161, 225), (225, 161, 162, 226), (226, 162, 163, 227), (227, 163, 164, 228), (228, 164, 165, 229), (229, 165, 166, 230), (230, 166, 167, 231), (231, 167, 168, 232), (232, 168, 169, 233), (233, 169, 170, 234), (234, 170, 171, 235), (235, 171, 172, 236), (236, 172, 173, 237), (237, 173, 174, 238), (238, 174, 175, 239), (239, 175, 176, 240), (240, 176, 177, 241), (241, 177, 178, 242), (242, 178, 179, 243), (243, 179, 180, 244), (244, 180, 181, 245), (245, 181, 182, 246), (246, 182, 183, 247), (247, 183, 184, 248), (248, 184, 185, 249), (249, 185, 186, 250), (250, 186, 187, 251), (251, 187, 188, 252), (252, 188, 189, 253), (253, 189, 190, 254), (254, 190, 191, 255), (286, 223, 192, 287), (285, 222, 223, 286), (284, 221, 222, 285), (283, 220, 221, 284), (282, 219, 220, 283), (281, 218, 219, 282), (280, 217, 218, 281), (279, 216, 217, 280), (278, 215, 216, 279), (277, 214, 215, 278), (276, 213, 214, 277), (275, 212, 213, 276), (274, 211, 212, 275), (273, 210, 211, 274), (272, 209, 210, 273), (271, 208, 209, 272), (270, 207, 208, 271), (269, 206, 207, 270), (268, 205, 206, 269), (267, 204, 205, 268), (266, 203, 204, 267), (265, 202, 203, 266), (264, 201, 202, 265), (263, 200, 201, 264), (262, 199, 200, 263), (261, 198, 199, 262), (260, 197, 198, 261), (259, 196, 197, 260), (258, 195, 196, 259), (257, 194, 195, 258), (256, 193, 194, 257), (287, 192, 193, 256), (62, 254, 255, 0), (60, 253, 254, 62), (58, 252, 253, 60), (56, 251, 252, 58), (54, 250, 251, 56), (52, 249, 250, 54), (50, 248, 249, 52), (48, 247, 248, 50), (46, 246, 247, 48), (44, 245, 246, 46), (42, 244, 245, 44), (40, 243, 244, 42), (38, 242, 243, 40), (36, 241, 242, 38), (34, 240, 241, 36), (32, 239, 240, 34), (30, 238, 239, 32), (28, 237, 238, 30), (26, 236, 237, 28), (24, 235, 236, 26), (22, 234, 235, 24), (20, 233, 234, 22), (18, 232, 233, 20), (16, 231, 232, 18), (14, 230, 231, 16), (12, 229, 230, 14), (10, 228, 229, 12), (8, 227, 228, 10), (6, 226, 227, 8), (4, 225, 226, 6), (2, 224, 225, 4), (0, 255, 224, 2), (64, 287, 256, 65), (65, 256, 257, 66), (66, 257, 258, 67), (67, 258, 259, 68), (68, 259, 260, 69), (69, 260, 261, 70), (70, 261, 262, 71), (71, 262, 263, 72), (72, 263, 264, 73), (73, 264, 265, 74), (74, 265, 266, 75), (75, 266, 267, 76), (76, 267, 268, 77), (77, 268, 269, 78), (78, 269, 270, 79), (79, 270, 271, 80), (80, 271, 272, 81), (81, 272, 273, 82), (82, 273, 274, 83), (83, 274, 275, 84), (84, 275, 276, 85), (85, 276, 277, 86), (86, 277, 278, 87), (87, 278, 279, 88), (88, 279, 280, 89), (89, 280, 281, 90), (90, 281, 282, 91), (91, 282, 283, 92), (92, 283, 284, 93), (93, 284, 285, 94), (94, 285, 286, 95), (95, 286, 287, 64), (158, 319, 288, 159), (157, 318, 319, 158), (156, 317, 318, 157), (155, 316, 317, 156), (154, 315, 316, 155), (153, 314, 315, 154), (152, 313, 314, 153), (151, 312, 313, 152), (150, 311, 312, 151), (149, 310, 311, 150), (148, 309, 310, 149), (147, 308, 309, 148), (146, 307, 308, 147), (145, 306, 307, 146), (144, 305, 306, 145), (143, 304, 305, 144), (142, 303, 304, 143), (141, 302, 303, 142), (140, 301, 302, 141), (139, 300, 301, 140), (138, 299, 300, 139), (137, 298, 299, 138), (136, 297, 298, 137), (135, 296, 297, 136), (134, 295, 296, 135), (133, 294, 295, 134), (132, 293, 294, 133), (131, 292, 293, 132), (130, 291, 292, 131), (129, 290, 291, 130), (128, 289, 290, 129), (159, 288, 289, 128), (512, 513, 323, 321), (513, 514, 325, 323), (514, 515, 327, 325), (515, 516, 329, 327), (516, 517, 331, 329), (517, 518, 333, 331), (518, 519, 335, 333), (519, 520, 337, 335), (520, 521, 339, 337), (521, 522, 341, 339), (522, 523, 343, 341), (523, 524, 345, 343), (524, 525, 347, 345), (525, 526, 349, 347), (526, 527, 351, 349), (527, 528, 353, 351), (528, 529, 355, 353), (529, 530, 357, 355), (530, 531, 359, 357), (531, 532, 361, 359), (532, 533, 363, 361), (533, 534, 365, 363), (534, 535, 367, 365), (535, 536, 369, 367), (536, 537, 371, 369), (537, 538, 373, 371), (538, 539, 375, 373), (539, 540, 377, 375), (540, 541, 379, 377), (541, 542, 381, 379), (542, 543, 383, 381), (543, 512, 321, 383), (320, 382, 380, 378, 376, 374, 372, 370, 368, 366, 364, 362, 360, 358, 356, 354, 352, 350, 348, 346, 344, 342, 340, 338, 336, 334, 332, 330, 328, 326, 324, 322), (446, 447, 384, 415), (445, 446, 415, 414), (444, 445, 414, 413), (443, 444, 413, 412), (442, 443, 412, 411), (441, 442, 411, 410), (440, 441, 410, 409), (439, 440, 409, 408), (438, 439, 408, 407), (437, 438, 407, 406), (436, 437, 406, 405), (435, 436, 405, 404), (434, 435, 404, 403), (433, 434, 403, 402), (432, 433, 402, 401), (431, 432, 401, 400), (430, 431, 400, 399), (429, 430, 399, 398), (428, 429, 398, 397), (427, 428, 397, 396), (426, 427, 396, 395), (425, 426, 395, 394), (424, 425, 394, 393), (423, 424, 393, 392), (422, 423, 392, 391), (421, 422, 391, 390), (420, 421, 390, 389), (419, 420, 389, 388), (418, 419, 388, 387), (417, 418, 387, 386), (416, 417, 386, 385), (447, 416, 385, 384), (608, 609, 416, 447), (609, 610, 417, 416), (610, 611, 418, 417), (611, 612, 419, 418), (612, 613, 420, 419), (613, 614, 421, 420), (614, 615, 422, 421), (615, 616, 423, 422), (616, 617, 424, 423), (617, 618, 425, 424), (618, 619, 426, 425), (619, 620, 427, 426), (620, 621, 428, 427), (621, 622, 429, 428), (622, 623, 430, 429), (623, 624, 431, 430), (624, 625, 432, 431), (625, 626, 433, 432), (626, 627, 434, 433), (627, 628, 435, 434), (628, 629, 436, 435), (629, 630, 437, 436), (630, 631, 438, 437), (631, 632, 439, 438), (632, 633, 440, 439), (633, 634, 441, 440), (634, 635, 442, 441), (635, 636, 443, 442), (636, 637, 444, 443), (637, 638, 445, 444), (638, 639, 446, 445), (639, 608, 447, 446), (510, 511, 479, 478), (509, 510, 478, 477), (508, 509, 477, 476), (507, 508, 476, 475), (506, 507, 475, 474), (505, 506, 474, 473), (504, 505, 473, 472), (503, 504, 472, 471), (502, 503, 471, 470), (501, 502, 470, 469), (500, 501, 469, 468), (499, 500, 468, 467), (498, 499, 467, 466), (497, 498, 466, 465), (496, 497, 465, 464), (495, 496, 464, 463), (494, 495, 463, 462), (493, 494, 462, 461), (492, 493, 461, 460), (491, 492, 460, 459), (490, 491, 459, 458), (489, 490, 458, 457), (488, 489, 457, 456), (487, 488, 456, 455), (486, 487, 455, 454), (485, 486, 454, 453), (484, 485, 453, 452), (483, 484, 452, 451), (482, 483, 451, 450), (481, 482, 450, 449), (480, 481, 449, 448), (511, 480, 448, 479), (575, 544, 480, 511), (544, 545, 481, 480), (545, 546, 482, 481), (546, 547, 483, 482), (547, 548, 484, 483), (548, 549, 485, 484), (549, 550, 486, 485), (550, 551, 487, 486), (551, 552, 488, 487), (552, 553, 489, 488), (553, 554, 490, 489), (554, 555, 491, 490), (555, 556, 492, 491), (556, 557, 493, 492), (557, 558, 494, 493), (558, 559, 495, 494), (559, 560, 496, 495), (560, 561, 497, 496), (561, 562, 498, 497), (562, 563, 499, 498), (563, 564, 500, 499), (564, 565, 501, 500), (565, 566, 502, 501), (566, 567, 503, 502), (567, 568, 504, 503), (568, 569, 505, 504), (569, 570, 506, 505), (570, 571, 507, 506), (571, 572, 508, 507), (572, 573, 509, 508), (573, 574, 510, 509), (574, 575, 511, 510), (606, 607, 512, 543), (605, 606, 543, 542), (604, 605, 542, 541), (603, 604, 541, 540), (602, 603, 540, 539), (601, 602, 539, 538), (600, 601, 538, 537), (599, 600, 537, 536), (598, 599, 536, 535), (597, 598, 535, 534), (596, 597, 534, 533), (595, 596, 533, 532), (594, 595, 532, 531), (593, 594, 531, 530), (592, 593, 530, 529), (591, 592, 529, 528), (590, 591, 528, 527), (589, 590, 527, 526), (588, 589, 526, 525), (587, 588, 525, 524), (586, 587, 524, 523), (585, 586, 523, 522), (584, 585, 522, 521), (583, 584, 521, 520), (582, 583, 520, 519), (581, 582, 519, 518), (580, 581, 518, 517), (579, 580, 517, 516), (578, 579, 516, 515), (577, 578, 515, 514), (576, 577, 514, 513), (607, 576, 513, 512), (382, 320, 575, 574), (380, 382, 574, 573), (378, 380, 573, 572), (376, 378, 572, 571), (374, 376, 571, 570), (372, 374, 570, 569), (370, 372, 569, 568), (368, 370, 568, 567), (366, 368, 567, 566), (364, 366, 566, 565), (362, 364, 565, 564), (360, 362, 564, 563), (358, 360, 563, 562), (356, 358, 562, 561), (354, 356, 561, 560), (352, 354, 560, 559), (350, 352, 559, 558), (348, 350, 558, 557), (346, 348, 557, 556), (344, 346, 556, 555), (342, 344, 555, 554), (340, 342, 554, 553), (338, 340, 553, 552), (336, 338, 552, 551), (334, 336, 551, 550), (332, 334, 550, 549), (330, 332, 549, 548), (328, 330, 548, 547), (326, 328, 547, 546), (324, 326, 546, 545), (322, 324, 545, 544), (320, 322, 544, 575), (384, 385, 576, 607), (385, 386, 577, 576), (386, 387, 578, 577), (387, 388, 579, 578), (388, 389, 580, 579), (389, 390, 581, 580), (390, 391, 582, 581), (391, 392, 583, 582), (392, 393, 584, 583), (393, 394, 585, 584), (394, 395, 586, 585), (395, 396, 587, 586), (396, 397, 588, 587), (397, 398, 589, 588), (398, 399, 590, 589), (399, 400, 591, 590), (400, 401, 592, 591), (401, 402, 593, 592), (402, 403, 594, 593), (403, 404, 595, 594), (404, 405, 596, 595), (405, 406, 597, 596), (406, 407, 598, 597), (407, 408, 599, 598), (408, 409, 600, 599), (409, 410, 601, 600), (410, 411, 602, 601), (411, 412, 603, 602), (412, 413, 604, 603), (413, 414, 605, 604), (414, 415, 606, 605), (415, 384, 607, 606), (478, 479, 608, 639), (477, 478, 639, 638), (476, 477, 638, 637), (475, 476, 637, 636), (474, 475, 636, 635), (473, 474, 635, 634), (472, 473, 634, 633), (471, 472, 633, 632), (470, 471, 632, 631), (469, 470, 631, 630), (468, 469, 630, 629), (467, 468, 629, 628), (466, 467, 628, 627), (465, 466, 627, 626), (464, 465, 626, 625), (463, 464, 625, 624), (462, 463, 624, 623), (461, 462, 623, 622), (460, 461, 622, 621), (459, 460, 621, 620), (458, 459, 620, 619), (457, 458, 619, 618), (456, 457, 618, 617), (455, 456, 617, 616), (454, 455, 616, 615), (453, 454, 615, 614), (452, 453, 614, 613), (451, 452, 613, 612), (450, 451, 612, 611), (449, 450, 611, 610), (448, 449, 610, 609), (479, 448, 609, 608), (3, 1, 321, 323), (5, 3, 323, 325), (7, 5, 325, 327), (9, 7, 327, 329), (11, 9, 329, 331), (13, 11, 331, 333), (15, 13, 333, 335), (17, 15, 335, 337), (19, 17, 337, 339), (21, 19, 339, 341), (23, 21, 341, 343), (25, 23, 343, 345), (27, 25, 345, 347), (29, 27, 347, 349), (31, 29, 349, 351), (33, 31, 351, 353), (35, 33, 353, 355), (37, 35, 355, 357), (39, 37, 357, 359), (41, 39, 359, 361), (43, 41, 361, 363), (45, 43, 363, 365), (47, 45, 365, 367), (49, 47, 367, 369), (51, 49, 369, 371), (53, 51, 371, 373), (55, 53, 373, 375), (57, 55, 375, 377), (59, 57, 377, 379), (61, 59, 379, 381), (63, 61, 381, 383), (1, 63, 383, 321), (642, 640, 644, 646), (120, 119, 642, 643), (88, 89, 641, 640), (89, 120, 643, 641), (647, 646, 650, 651), (641, 643, 647, 645), (640, 641, 645, 644), (643, 642, 646, 647), (649, 651, 655, 653), (646, 644, 648, 650), (645, 647, 651, 649), (644, 645, 649, 648), (655, 654, 658, 659), (648, 649, 653, 652), (651, 650, 654, 655), (650, 648, 652, 654), (659, 663, 661, 657), (654, 652, 656, 658), (653, 655, 659, 657), (652, 653, 657, 656), (658, 656, 660, 662), (663, 662, 666, 667), (657, 661, 660, 656), (659, 658, 662, 663), (662, 660, 664, 666), (661, 663, 667, 665), (660, 661, 665, 664), (667, 671, 669, 665), (666, 664, 668, 670), (667, 666, 670, 671), (665, 669, 668, 664), (671, 670, 674, 675), (673, 675, 679, 677), (670, 668, 672, 674), (669, 671, 675, 673), (668, 669, 673, 672), (677, 679, 683, 681), (672, 673, 677, 676), (675, 674, 678, 679), (674, 672, 676, 678), (683, 682, 686, 687), (676, 677, 681, 680), (679, 678, 682, 683), (678, 676, 680, 682), (685, 687, 691, 689), (682, 680, 684, 686), (681, 683, 687, 685), (680, 681, 685, 684), (688, 689, 693, 692), (684, 685, 689, 688), (687, 686, 690, 691), (686, 684, 688, 690), (695, 694, 698, 699), (691, 690, 694, 695), (690, 688, 692, 694), (689, 691, 695, 693), (697, 699, 703, 701), (694, 692, 696, 698), (693, 695, 699, 697), (692, 693, 697, 696), (703, 702, 706, 707), (696, 697, 701, 700), (699, 698, 702, 703), (698, 696, 700, 702), (706, 704, 708, 710), (702, 700, 704, 706), (701, 703, 707, 705), (700, 701, 705, 704), (709, 711, 715, 713), (705, 707, 711, 709), (704, 705, 709, 708), (707, 706, 710, 711), (715, 714, 718, 719), (708, 709, 713, 712), (711, 710, 714, 715), (710, 708, 712, 714), (717, 719, 723, 721), (714, 712, 716, 718), (713, 715, 719, 717), (712, 713, 717, 716), (721, 723, 727, 725), (716, 717, 721, 720), (719, 718, 722, 723), (718, 716, 720, 722), (727, 726, 730, 731), (720, 721, 725, 724), (723, 722, 726, 727), (722, 720, 724, 726), (729, 731, 735, 733), (726, 724, 728, 730), (725, 727, 731, 729), (724, 725, 729, 728), (735, 734, 738, 739), (728, 729, 733, 732), (731, 730, 734, 735), (730, 728, 732, 734), (737, 739, 743, 741), (734, 732, 736, 738), (733, 735, 739, 737), (732, 733, 737, 736), (741, 743, 747, 745), (736, 737, 741, 740), (739, 738, 742, 743), (738, 736, 740, 742), (747, 746, 750, 751), (740, 741, 745, 744), (743, 742, 746, 747), (742, 740, 744, 746), (749, 751, 755, 753), (746, 744, 748, 750), (745, 747, 751, 749), (744, 745, 749, 748), (754, 752, 757, 758), (748, 749, 753, 752), (751, 750, 754, 755), (750, 748, 752, 754), (753, 755, 759, 756), (752, 753, 756, 757), (755, 754, 758, 759), (761, 763, 765, 764), (756, 759, 761, 760), (759, 758, 763, 761), (758, 757, 762, 763), (764, 765, 768, 766), (766, 768, 771, 769), (773, 775, 779, 777), (781, 783, 785, 784), (777, 779, 783, 781), (784, 785, 789, 787), (791, 792, 794, 793), (787, 789, 792, 791), (795, 796, 800, 798), (793, 794, 796, 795), (797, 798, 802, 801), (798, 800, 804, 802), (800, 799, 803, 804), (642, 118, 87, 640), (118, 642, 119), (640, 87, 88), (90, 89, 641), (90, 641, 643, 121), (643, 120, 121), (797, 799, 757, 756), (184, 797, 801), (184, 790, 797), (183, 788, 790, 184), (767, 803, 762), (767, 183, 803)])
_uv = me_cylinder_006.uv_layers.new(name='UVMap')
_uv.uv.foreach_set('vector', [1.001, 0.975, 1.0, 1.0, 0.9688, 1.0, 0.9687, 0.975, 0.9687, 0.975, 0.9688, 1.0, 0.9375, 1.0, 0.9375, 0.975, 0.9375, 0.975, 0.9375, 1.0, 0.9062, 1.0, 0.9063, 0.975, 0.9063, 0.975, 0.9062, 1.0, 0.875, 1.0, 0.875, 0.975, 0.875, 0.975, 0.875, 1.0, 0.8438, 1.0, 0.8438, 0.975, 0.8438, 0.975, 0.8438, 1.0, 0.8125, 1.0, 0.8125, 0.975, 0.8125, 0.975, 0.8125, 1.0, 0.7812, 1.0, 0.7812, 0.975, 0.7812, 0.975, 0.7812, 1.0, 0.75, 1.0, 0.75, 0.975, 0.75, 0.975, 0.75, 1.0, 0.7188, 1.0, 0.7188, 0.975, 0.7188, 0.975, 0.7188, 1.0, 0.6875, 1.0, 0.6875, 0.975, 0.6875, 0.975, 0.6875, 1.0, 0.6562, 1.0, 0.6562, 0.975, 0.6562, 0.975, 0.6562, 1.0, 0.625, 1.0, 0.625, 0.975, 0.625, 0.975, 0.625, 1.0, 0.5938, 1.0, 0.5938, 0.975, 0.5938, 0.975, 0.5938, 1.0, 0.5625, 1.0, 0.5625, 0.975, 0.5625, 0.975, 0.5625, 1.0, 0.5312, 1.0, 0.5312, 0.975, 0.5312, 0.975, 0.5312, 1.0, 0.5, 1.0, 0.5, 0.975, 0.5, 0.975, 0.5, 1.0, 0.4688, 1.0, 0.4688, 0.975, 0.4688, 0.975, 0.4688, 1.0, 0.4375, 1.0, 0.4375, 0.975, 0.4375, 0.975, 0.4375, 1.0, 0.4062, 1.0, 0.4062, 0.975, 0.4062, 0.975, 0.4062, 1.0, 0.375, 1.0, 0.375, 0.975, 0.375, 0.975, 0.375, 1.0, 0.3438, 1.0, 0.3438, 0.975, 0.3438, 0.975, 0.3438, 1.0, 0.3125, 1.0, 0.3125, 0.975, 0.3125, 0.975, 0.3125, 1.0, 0.2812, 1.0, 0.2812, 0.975, 0.2812, 0.975, 0.2812, 1.0, 0.25, 1.0, 0.25, 0.975, 0.25, 0.975, 0.25, 1.0, 0.2188, 1.0, 0.2187, 0.975, 0.2187, 0.975, 0.2188, 1.0, 0.1875, 1.0, 0.1875, 0.975, 0.1875, 0.975, 0.1875, 1.0, 0.1562, 1.0, 0.1562, 0.975, 0.1562, 0.975, 0.1562, 1.0, 0.125, 1.0, 0.125, 0.975, 0.125, 0.975, 0.125, 1.0, 0.09375, 1.0, 0.09375, 0.975, 0.09375, 0.975, 0.09375, 1.0, 0.0625, 1.0, 0.0625, 0.975, 0.0625, 0.975, 0.0625, 1.0, 0.03125, 1.0, 0.03132, 0.975, 0.03132, 0.975, 0.03125, 1.0, 0.0, 1.0, -0.0005783, 0.975, 0.75, 0.49, 0.7968, 0.4854, 0.8418, 0.4717, 0.8833, 0.4496, 0.9197, 0.4197, 0.9496, 0.3833, 0.9717, 0.3418, 0.9854, 0.2968, 0.99, 0.25, 0.9854, 0.2032, 0.9717, 0.1582, 0.9496, 0.1167, 0.9197, 0.08029, 0.8833, 0.05045, 0.8418, 0.02827, 0.7968, 0.01461, 0.75, 0.01, 0.7032, 0.01461, 0.6582, 0.02827, 0.6167, 0.05045, 0.5803, 0.08029, 0.5504, 0.1167, 0.5283, 0.1582, 0.5146, 0.2032, 0.51, 0.25, 0.5146, 0.2968, 0.5283, 0.3418, 0.5504, 0.3833, 0.5803, 0.4197, 0.6167, 0.4496, 0.6582, 0.4717, 0.7032, 0.4854, 0.03118, 0.82, 0.03125, 0.9, -0.001883, 0.9, -0.003807, 0.82, 0.0625, 0.82, 0.0625, 0.9, 0.03125, 0.9, 0.03118, 0.82, 0.09375, 0.82, 0.09375, 0.9, 0.0625, 0.9, 0.0625, 0.82, 0.125, 0.82, 0.125, 0.9, 0.09375, 0.9, 0.09375, 0.82, 0.1562, 0.82, 0.1562, 0.9, 0.125, 0.9, 0.125, 0.82, 0.1875, 0.82, 0.1875, 0.9, 0.1562, 0.9, 0.1562, 0.82, 0.2187, 0.82, 0.2187, 0.9, 0.1875, 0.9, 0.1875, 0.82, 0.25, 0.82, 0.25, 0.9, 0.25, 0.9, 0.25, 0.82, 0.2812, 0.82, 0.2813, 0.9, 0.25, 0.9, 0.25, 0.82, 0.3125, 0.82, 0.3125, 0.9, 0.2813, 0.9, 0.2812, 0.82, 0.3438, 0.82, 0.3438, 0.9, 0.3125, 0.9, 0.3125, 0.82, 0.375, 0.82, 0.375, 0.9, 0.3438, 0.9, 0.3438, 0.82, 0.4062, 0.82, 0.4062, 0.9, 0.375, 0.9, 0.375, 0.82, 0.4375, 0.82, 0.4375, 0.9, 0.4062, 0.9, 0.4062, 0.82, 0.4688, 0.82, 0.4688, 0.9, 0.4375, 0.9, 0.4375, 0.82, 0.5, 0.82, 0.5, 0.9, 0.4688, 0.9, 0.4688, 0.82, 0.5312, 0.82, 0.5312, 0.9, 0.5, 0.9, 0.5, 0.82, 0.5625, 0.82, 0.5625, 0.9, 0.5312, 0.9, 0.5312, 0.82, 0.5938, 0.82, 0.5938, 0.9, 0.5625, 0.9, 0.5625, 0.82, 0.625, 0.82, 0.625, 0.9, 0.5938, 0.9, 0.5938, 0.82, 0.6562, 0.82, 0.6562, 0.9, 0.625, 0.9, 0.625, 0.82, 0.6875, 0.82, 0.6875, 0.9, 0.6562, 0.9, 0.6562, 0.82, 0.7188, 0.82, 0.7188, 0.9, 0.6875, 0.9, 0.6875, 0.82, 0.75, 0.82, 0.75, 0.9, 0.7188, 0.9, 0.7188, 0.82, 0.7812, 0.82, 0.7812, 0.9, 0.75, 0.9, 0.75, 0.82, 0.8125, 0.82, 0.8125, 0.9, 0.7812, 0.9, 0.7812, 0.82, 0.8438, 0.82, 0.8438, 0.9, 0.8125, 0.9, 0.8125, 0.82, 0.875, 0.82, 0.875, 0.9, 0.8438, 0.9, 0.8438, 0.82, 0.9063, 0.82, 0.9063, 0.9, 0.875, 0.9, 0.875, 0.82, 0.9375, 0.82, 0.9375, 0.9, 0.9063, 0.9, 0.9063, 0.82, 0.9688, 0.82, 0.9688, 0.9, 0.9375, 0.9, 0.9375, 0.82, 1.004, 0.82, 1.002, 0.9, 0.9688, 0.9, 0.9688, 0.82, 1.003, 0.756, 1.004, 0.82, 0.9688, 0.82, 0.9688, 0.756, 0.9688, 0.756, 0.9688, 0.82, 0.9375, 0.82, 0.9375, 0.756, 0.9375, 0.756, 0.9375, 0.82, 0.9063, 0.82, 0.9063, 0.756, 0.9063, 0.756, 0.9063, 0.82, 0.875, 0.82, 0.875, 0.756, 0.875, 0.756, 0.875, 0.82, 0.8438, 0.82, 0.8438, 0.756, 0.8438, 0.756, 0.8438, 0.82, 0.8125, 0.82, 0.8125, 0.756, 0.8125, 0.756, 0.8125, 0.82, 0.7812, 0.82, 0.7812, 0.756, 0.7812, 0.756, 0.7812, 0.82, 0.75, 0.82, 0.75, 0.756, 0.75, 0.756, 0.75, 0.82, 0.7188, 0.82, 0.7188, 0.756, 0.7188, 0.756, 0.7188, 0.82, 0.6875, 0.82, 0.6875, 0.756, 0.6875, 0.756, 0.6875, 0.82, 0.6562, 0.82, 0.6563, 0.756, 0.6563, 0.756, 0.6562, 0.82, 0.625, 0.82, 0.625, 0.756, 0.625, 0.756, 0.625, 0.82, 0.5938, 0.82, 0.5938, 0.756, 0.5938, 0.756, 0.5938, 0.82, 0.5625, 0.82, 0.5625, 0.756, 0.5625, 0.756, 0.5625, 0.82, 0.5312, 0.82, 0.5312, 0.756, 0.5312, 0.756, 0.5312, 0.82, 0.5, 0.82, 0.5, 0.756, 0.5, 0.756, 0.5, 0.82, 0.4688, 0.82, 0.4688, 0.756, 0.4688, 0.756, 0.4688, 0.82, 0.4375, 0.82, 0.4375, 0.756, 0.4375, 0.756, 0.4375, 0.82, 0.4062, 0.82, 0.4062, 0.756, 0.4062, 0.756, 0.4062, 0.82, 0.375, 0.82, 0.375, 0.756, 0.375, 0.756, 0.375, 0.82, 0.3438, 0.82, 0.3437, 0.756, 0.3437, 0.756, 0.3438, 0.82, 0.3125, 0.82, 0.3125, 0.756, 0.3125, 0.756, 0.3125, 0.82, 0.2812, 0.82, 0.2812, 0.756, 0.2812, 0.756, 0.2812, 0.82, 0.25, 0.82, 0.25, 0.756, 0.25, 0.756, 0.25, 0.82, 0.2187, 0.82, 0.2188, 0.756, 0.2188, 0.756, 0.2187, 0.82, 0.1875, 0.82, 0.1875, 0.756, 0.1875, 0.756, 0.1875, 0.82, 0.1562, 0.82, 0.1562, 0.756, 0.1562, 0.756, 0.1562, 0.82, 0.125, 0.82, 0.125, 0.756, 0.125, 0.756, 0.125, 0.82, 0.09375, 0.82, 0.09375, 0.756, 0.09375, 0.756, 0.09375, 0.82, 0.0625, 0.82, 0.0625, 0.756, 0.0625, 0.756, 0.0625, 0.82, 0.03118, 0.82, 0.03116, 0.756, 0.03116, 0.756, 0.03118, 0.82, -0.003807, 0.82, -0.003371, 0.756, 0.03115, 0.6152, 0.03115, 0.692, -0.002935, 0.692, -0.002164, 0.6152, 0.0625, 0.6152, 0.0625, 0.692, 0.03115, 0.692, 0.03115, 0.6152, 0.09375, 0.6152, 0.09375, 0.692, 0.0625, 0.692, 0.0625, 0.6152, 0.125, 0.6152, 0.125, 0.692, 0.09375, 0.692, 0.09375, 0.6152, 0.1562, 0.6152, 0.1563, 0.692, 0.125, 0.692, 0.125, 0.6152, 0.1875, 0.6152, 0.1875, 0.692, 0.1563, 0.692, 0.1562, 0.6152, 0.2188, 0.6152, 0.2188, 0.692, 0.1875, 0.692, 0.1875, 0.6152, 0.25, 0.6152, 0.25, 0.692, 0.2188, 0.692, 0.2188, 0.6152, 0.2812, 0.6152, 0.2812, 0.692, 0.25, 0.692, 0.25, 0.6152, 0.3125, 0.6152, 0.3125, 0.692, 0.2812, 0.692, 0.2812, 0.6152, 0.3438, 0.6152, 0.3438, 0.692, 0.3125, 0.692, 0.3125, 0.6152, 0.375, 0.6152, 0.375, 0.692, 0.3438, 0.692, 0.3438, 0.6152, 0.4062, 0.6152, 0.4062, 0.692, 0.375, 0.692, 0.375, 0.6152, 0.4375, 0.6152, 0.4375, 0.692, 0.4062, 0.692, 0.4062, 0.6152, 0.4688, 0.6152, 0.4688, 0.692, 0.4375, 0.692, 0.4375, 0.6152, 0.5, 0.6152, 0.5, 0.692, 0.4688, 0.692, 0.4688, 0.6152, 0.5313, 0.6152, 0.5312, 0.692, 0.5, 0.692, 0.5, 0.6152, 0.5625, 0.6152, 0.5625, 0.692, 0.5312, 0.692, 0.5313, 0.6152, 0.5938, 0.6152, 0.5938, 0.692, 0.5625, 0.692, 0.5625, 0.6152, 0.625, 0.6152, 0.625, 0.692, 0.5938, 0.692, 0.5938, 0.6152, 0.6563, 0.6152, 0.6562, 0.692, 0.625, 0.692, 0.625, 0.6152, 0.6875, 0.6152, 0.6875, 0.692, 0.6562, 0.692, 0.6563, 0.6152, 0.7188, 0.6152, 0.7188, 0.692, 0.6875, 0.692, 0.6875, 0.6152, 0.75, 0.6152, 0.75, 0.692, 0.7188, 0.692, 0.7188, 0.6152, 0.7812, 0.6152, 0.7812, 0.692, 0.75, 0.692, 0.75, 0.6152, 0.8125, 0.6152, 0.8125, 0.692, 0.7812, 0.692, 0.7812, 0.6152, 0.8438, 0.6152, 0.8438, 0.692, 0.8125, 0.692, 0.8125, 0.6152, 0.875, 0.6152, 0.875, 0.692, 0.8438, 0.692, 0.8438, 0.6152, 0.9063, 0.6152, 0.9063, 0.692, 0.875, 0.692, 0.875, 0.6152, 0.9375, 0.6152, 0.9375, 0.692, 0.9063, 0.692, 0.9063, 0.6152, 0.9689, 0.6152, 0.9688, 0.692, 0.9375, 0.692, 0.9375, 0.6152, 1.002, 0.6152, 1.003, 0.692, 0.9688, 0.692, 0.9689, 0.6152, 1.001, 0.5576, 1.002, 0.6152, 0.9689, 0.6152, 0.9688, 0.5576, 0.9688, 0.5576, 0.9689, 0.6152, 0.9375, 0.6152, 0.9375, 0.5576, 0.9375, 0.5576, 0.9375, 0.6152, 0.9063, 0.6152, 0.9063, 0.5576, 0.9063, 0.5576, 0.9063, 0.6152, 0.875, 0.6152, 0.875, 0.5576, 0.875, 0.5576, 0.875, 0.6152, 0.8438, 0.6152, 0.8438, 0.5576, 0.8438, 0.5576, 0.8438, 0.6152, 0.8125, 0.6152, 0.8125, 0.5576, 0.8125, 0.5576, 0.8125, 0.6152, 0.7812, 0.6152, 0.7812, 0.5576, 0.7812, 0.5576, 0.7812, 0.6152, 0.75, 0.6152, 0.75, 0.5576, 0.75, 0.5576, 0.75, 0.6152, 0.7188, 0.6152, 0.7188, 0.5576, 0.7188, 0.5576, 0.7188, 0.6152, 0.6875, 0.6152, 0.6875, 0.5576, 0.6875, 0.5576, 0.6875, 0.6152, 0.6563, 0.6152, 0.6562, 0.5576, 0.6562, 0.5576, 0.6563, 0.6152, 0.625, 0.6152, 0.625, 0.5576, 0.625, 0.5576, 0.625, 0.6152, 0.5938, 0.6152, 0.5937, 0.5576, 0.5937, 0.5576, 0.5938, 0.6152, 0.5625, 0.6152, 0.5625, 0.5576, 0.5625, 0.5576, 0.5625, 0.6152, 0.5313, 0.6152, 0.5312, 0.5576, 0.5312, 0.5576, 0.5313, 0.6152, 0.5, 0.6152, 0.5, 0.5576, 0.5, 0.5576, 0.5, 0.6152, 0.4688, 0.6152, 0.4688, 0.5576, 0.4688, 0.5576, 0.4688, 0.6152, 0.4375, 0.6152, 0.4375, 0.5576, 0.4375, 0.5576, 0.4375, 0.6152, 0.4062, 0.6152, 0.4062, 0.5576, 0.4062, 0.5576, 0.4062, 0.6152, 0.375, 0.6152, 0.375, 0.5576, 0.375, 0.5576, 0.375, 0.6152, 0.3438, 0.6152, 0.3438, 0.5576, 0.3438, 0.5576, 0.3438, 0.6152, 0.3125, 0.6152, 0.3125, 0.5576, 0.3125, 0.5576, 0.3125, 0.6152, 0.2812, 0.6152, 0.2812, 0.5576, 0.2812, 0.5576, 0.2812, 0.6152, 0.25, 0.6152, 0.25, 0.5576, 0.25, 0.5576, 0.25, 0.6152, 0.2188, 0.6152, 0.2187, 0.5576, 0.2187, 0.5576, 0.2188, 0.6152, 0.1875, 0.6152, 0.1875, 0.5576, 0.1875, 0.5576, 0.1875, 0.6152, 0.1562, 0.6152, 0.1562, 0.5576, 0.1562, 0.5576, 0.1562, 0.6152, 0.125, 0.6152, 0.125, 0.5576, 0.125, 0.5576, 0.125, 0.6152, 0.09375, 0.6152, 0.09375, 0.5576, 0.09375, 0.5576, 0.09375, 0.6152, 0.0625, 0.6152, 0.0625, 0.5576, 0.0625, 0.5576, 0.0625, 0.6152, 0.03115, 0.6152, 0.0312, 0.5576, 0.0312, 0.5576, 0.03115, 0.6152, -0.002164, 0.6152, -0.001082, 0.5576, 0.03126, 0.93, 0.03132, 0.975, -0.0005783, 0.975, -0.001339, 0.93, 0.0625, 0.93, 0.0625, 0.975, 0.03132, 0.975, 0.03126, 0.93, 0.09375, 0.93, 0.09375, 0.975, 0.0625, 0.975, 0.0625, 0.93, 0.125, 0.93, 0.125, 0.975, 0.09375, 0.975, 0.09375, 0.93, 0.1562, 0.93, 0.1562, 0.975, 0.125, 0.975, 0.125, 0.93, 0.1875, 0.93, 0.1875, 0.975, 0.1562, 0.975, 0.1562, 0.93, 0.2188, 0.93, 0.2187, 0.975, 0.1875, 0.975, 0.1875, 0.93, 0.25, 0.93, 0.25, 0.975, 0.2187, 0.975, 0.2188, 0.93, 0.2812, 0.93, 0.2812, 0.975, 0.25, 0.975, 0.25, 0.93, 0.3125, 0.93, 0.3125, 0.975, 0.2812, 0.975, 0.2812, 0.93, 0.3437, 0.93, 0.3438, 0.975, 0.3125, 0.975, 0.3125, 0.93, 0.375, 0.93, 0.375, 0.975, 0.3438, 0.975, 0.3437, 0.93, 0.4062, 0.93, 0.4062, 0.975, 0.375, 0.975, 0.375, 0.93, 0.4375, 0.93, 0.4375, 0.975, 0.4062, 0.975, 0.4062, 0.93, 0.4688, 0.93, 0.4688, 0.975, 0.4375, 0.975, 0.4375, 0.93, 0.5, 0.93, 0.5, 0.975, 0.4688, 0.975, 0.4688, 0.93, 0.5312, 0.93, 0.5312, 0.975, 0.5, 0.975, 0.5, 0.93, 0.5625, 0.93, 0.5625, 0.975, 0.5312, 0.975, 0.5312, 0.93, 0.5938, 0.93, 0.5938, 0.975, 0.5625, 0.975, 0.5625, 0.93, 0.625, 0.93, 0.625, 0.975, 0.5938, 0.975, 0.5938, 0.93, 0.6562, 0.93, 0.6562, 0.975, 0.625, 0.975, 0.625, 0.93, 0.6875, 0.93, 0.6875, 0.975, 0.6562, 0.975, 0.6562, 0.93, 0.7188, 0.93, 0.7188, 0.975, 0.6875, 0.975, 0.6875, 0.93, 0.75, 0.93, 0.75, 0.975, 0.7188, 0.975, 0.7188, 0.93, 0.7812, 0.93, 0.7812, 0.975, 0.75, 0.975, 0.75, 0.93, 0.8125, 0.93, 0.8125, 0.975, 0.7812, 0.975, 0.7812, 0.93, 0.8438, 0.93, 0.8438, 0.975, 0.8125, 0.975, 0.8125, 0.93, 0.875, 0.93, 0.875, 0.975, 0.8438, 0.975, 0.8438, 0.93, 0.9063, 0.93, 0.9063, 0.975, 0.875, 0.975, 0.875, 0.93, 0.9375, 0.93, 0.9375, 0.975, 0.9063, 0.975, 0.9063, 0.93, 0.9687, 0.93, 0.9687, 0.975, 0.9375, 0.975, 0.9375, 0.93, 1.001, 0.93, 1.001, 0.975, 0.9687, 0.975, 0.9687, 0.93, 0.03125, 0.5, 0.0312, 0.5576, -0.001082, 0.5576, 0.0, 0.5, 0.0625, 0.5, 0.0625, 0.5576, 0.0312, 0.5576, 0.03125, 0.5, 0.09375, 0.5, 0.09375, 0.5576, 0.0625, 0.5576, 0.0625, 0.5, 0.125, 0.5, 0.125, 0.5576, 0.09375, 0.5576, 0.09375, 0.5, 0.1562, 0.5, 0.1562, 0.5576, 0.125, 0.5576, 0.125, 0.5, 0.1875, 0.5, 0.1875, 0.5576, 0.1562, 0.5576, 0.1562, 0.5, 0.2188, 0.5, 0.2187, 0.5576, 0.1875, 0.5576, 0.1875, 0.5, 0.25, 0.5, 0.25, 0.5576, 0.2187, 0.5576, 0.2188, 0.5, 0.2812, 0.5, 0.2812, 0.5576, 0.25, 0.5576, 0.25, 0.5, 0.3125, 0.5, 0.3125, 0.5576, 0.2812, 0.5576, 0.2812, 0.5, 0.3438, 0.5, 0.3438, 0.5576, 0.3125, 0.5576, 0.3125, 0.5, 0.375, 0.5, 0.375, 0.5576, 0.3438, 0.5576, 0.3438, 0.5, 0.4062, 0.5, 0.4062, 0.5576, 0.375, 0.5576, 0.375, 0.5, 0.4375, 0.5, 0.4375, 0.5576, 0.4062, 0.5576, 0.4062, 0.5, 0.4688, 0.5, 0.4688, 0.5576, 0.4375, 0.5576, 0.4375, 0.5, 0.5, 0.5, 0.5, 0.5576, 0.4688, 0.5576, 0.4688, 0.5, 0.5312, 0.5, 0.5312, 0.5576, 0.5, 0.5576, 0.5, 0.5, 0.5625, 0.5, 0.5625, 0.5576, 0.5312, 0.5576, 0.5312, 0.5, 0.5938, 0.5, 0.5937, 0.5576, 0.5625, 0.5576, 0.5625, 0.5, 0.625, 0.5, 0.625, 0.5576, 0.5937, 0.5576, 0.5938, 0.5, 0.6562, 0.5, 0.6562, 0.5576, 0.625, 0.5576, 0.625, 0.5, 0.6875, 0.5, 0.6875, 0.5576, 0.6562, 0.5576, 0.6562, 0.5, 0.7188, 0.5, 0.7188, 0.5576, 0.6875, 0.5576, 0.6875, 0.5, 0.75, 0.5, 0.75, 0.5576, 0.7188, 0.5576, 0.7188, 0.5, 0.7812, 0.5, 0.7812, 0.5576, 0.75, 0.5576, 0.75, 0.5, 0.8125, 0.5, 0.8125, 0.5576, 0.7812, 0.5576, 0.7812, 0.5, 0.8438, 0.5, 0.8438, 0.5576, 0.8125, 0.5576, 0.8125, 0.5, 0.875, 0.5, 0.875, 0.5576, 0.8438, 0.5576, 0.8438, 0.5, 0.9062, 0.5, 0.9063, 0.5576, 0.875, 0.5576, 0.875, 0.5, 0.9375, 0.5, 0.9375, 0.5576, 0.9063, 0.5576, 0.9062, 0.5, 0.9688, 0.5, 0.9688, 0.5576, 0.9375, 0.5576, 0.9375, 0.5, 1.0, 0.5, 1.001, 0.5576, 0.9688, 0.5576, 0.9688, 0.5, 1.002, 0.9, 1.001, 0.93, 0.9687, 0.93, 0.9688, 0.9, 0.9688, 0.9, 0.9687, 0.93, 0.9375, 0.93, 0.9375, 0.9, 0.9375, 0.9, 0.9375, 0.93, 0.9063, 0.93, 0.9063, 0.9, 0.9063, 0.9, 0.9063, 0.93, 0.875, 0.93, 0.875, 0.9, 0.875, 0.9, 0.875, 0.93, 0.8438, 0.93, 0.8438, 0.9, 0.8438, 0.9, 0.8438, 0.93, 0.8125, 0.93, 0.8125, 0.9, 0.8125, 0.9, 0.8125, 0.93, 0.7812, 0.93, 0.7812, 0.9, 0.7812, 0.9, 0.7812, 0.93, 0.75, 0.93, 0.75, 0.9, 0.75, 0.9, 0.75, 0.93, 0.7188, 0.93, 0.7188, 0.9, 0.7188, 0.9, 0.7188, 0.93, 0.6875, 0.93, 0.6875, 0.9, 0.6875, 0.9, 0.6875, 0.93, 0.6562, 0.93, 0.6562, 0.9, 0.6562, 0.9, 0.6562, 0.93, 0.625, 0.93, 0.625, 0.9, 0.625, 0.9, 0.625, 0.93, 0.5938, 0.93, 0.5938, 0.9, 0.5938, 0.9, 0.5938, 0.93, 0.5625, 0.93, 0.5625, 0.9, 0.5625, 0.9, 0.5625, 0.93, 0.5312, 0.93, 0.5312, 0.9, 0.5312, 0.9, 0.5312, 0.93, 0.5, 0.93, 0.5, 0.9, 0.5, 0.9, 0.5, 0.93, 0.4688, 0.93, 0.4688, 0.9, 0.4688, 0.9, 0.4688, 0.93, 0.4375, 0.93, 0.4375, 0.9, 0.4375, 0.9, 0.4375, 0.93, 0.4062, 0.93, 0.4062, 0.9, 0.4062, 0.9, 0.4062, 0.93, 0.375, 0.93, 0.375, 0.9, 0.375, 0.9, 0.375, 0.93, 0.3437, 0.93, 0.3438, 0.9, 0.3438, 0.9, 0.3437, 0.93, 0.3125, 0.93, 0.3125, 0.9, 0.3125, 0.9, 0.3125, 0.93, 0.2812, 0.93, 0.2813, 0.9, 0.2813, 0.9, 0.2812, 0.93, 0.25, 0.93, 0.25, 0.9, 0.25, 0.9, 0.25, 0.93, 0.2188, 0.93, 0.2187, 0.9, 0.2187, 0.9, 0.2188, 0.93, 0.1875, 0.93, 0.1875, 0.9, 0.1875, 0.9, 0.1875, 0.93, 0.1562, 0.93, 0.1562, 0.9, 0.1562, 0.9, 0.1562, 0.93, 0.125, 0.93, 0.125, 0.9, 0.125, 0.9, 0.125, 0.93, 0.09375, 0.93, 0.09375, 0.9, 0.09375, 0.9, 0.09375, 0.93, 0.0625, 0.93, 0.0625, 0.9, 0.0625, 0.9, 0.0625, 0.93, 0.03126, 0.93, 0.03125, 0.9, 0.03125, 0.9, 0.03126, 0.93, -0.001339, 0.93, -0.001883, 0.9, 0.03115, 0.692, 0.03116, 0.756, -0.003371, 0.756, -0.002935, 0.692, 0.0625, 0.692, 0.0625, 0.756, 0.03116, 0.756, 0.03115, 0.692, 0.09375, 0.692, 0.09375, 0.756, 0.0625, 0.756, 0.0625, 0.692, 0.125, 0.692, 0.125, 0.756, 0.09375, 0.756, 0.09375, 0.692, 0.1563, 0.692, 0.1562, 0.756, 0.125, 0.756, 0.125, 0.692, 0.1875, 0.692, 0.1875, 0.756, 0.1562, 0.756, 0.1563, 0.692, 0.2188, 0.692, 0.2188, 0.756, 0.1875, 0.756, 0.1875, 0.692, 0.25, 0.692, 0.25, 0.756, 0.2188, 0.756, 0.2188, 0.692, 0.2812, 0.692, 0.2812, 0.756, 0.25, 0.756, 0.25, 0.692, 0.3125, 0.692, 0.3125, 0.756, 0.2812, 0.756, 0.2812, 0.692, 0.3438, 0.692, 0.3437, 0.756, 0.3125, 0.756, 0.3125, 0.692, 0.375, 0.692, 0.375, 0.756, 0.3437, 0.756, 0.3438, 0.692, 0.4062, 0.692, 0.4062, 0.756, 0.375, 0.756, 0.375, 0.692, 0.4375, 0.692, 0.4375, 0.756, 0.4062, 0.756, 0.4062, 0.692, 0.4688, 0.692, 0.4688, 0.756, 0.4375, 0.756, 0.4375, 0.692, 0.5, 0.692, 0.5, 0.756, 0.4688, 0.756, 0.4688, 0.692, 0.5312, 0.692, 0.5312, 0.756, 0.5, 0.756, 0.5, 0.692, 0.5625, 0.692, 0.5625, 0.756, 0.5312, 0.756, 0.5312, 0.692, 0.5938, 0.692, 0.5938, 0.756, 0.5625, 0.756, 0.5625, 0.692, 0.625, 0.692, 0.625, 0.756, 0.5938, 0.756, 0.5938, 0.692, 0.6562, 0.692, 0.6563, 0.756, 0.625, 0.756, 0.625, 0.692, 0.6875, 0.692, 0.6875, 0.756, 0.6563, 0.756, 0.6562, 0.692, 0.7188, 0.692, 0.7188, 0.756, 0.6875, 0.756, 0.6875, 0.692, 0.75, 0.692, 0.75, 0.756, 0.7188, 0.756, 0.7188, 0.692, 0.7812, 0.692, 0.7812, 0.756, 0.75, 0.756, 0.75, 0.692, 0.8125, 0.692, 0.8125, 0.756, 0.7812, 0.756, 0.7812, 0.692, 0.8438, 0.692, 0.8438, 0.756, 0.8125, 0.756, 0.8125, 0.692, 0.875, 0.692, 0.875, 0.756, 0.8438, 0.756, 0.8438, 0.692, 0.9063, 0.692, 0.9063, 0.756, 0.875, 0.756, 0.875, 0.692, 0.9375, 0.692, 0.9375, 0.756, 0.9063, 0.756, 0.9063, 0.692, 0.9688, 0.692, 0.9688, 0.756, 0.9375, 0.756, 0.9375, 0.692, 1.003, 0.692, 1.003, 0.756, 0.9688, 0.756, 0.9688, 0.692, 1.001, 0.975, 0.9687, 0.975, 0.9688, 1.0, 1.0, 1.0, 0.9687, 0.975, 0.9375, 0.975, 0.9375, 1.0, 0.9688, 1.0, 0.9375, 0.975, 0.9063, 0.975, 0.9062, 1.0, 0.9375, 1.0, 0.9063, 0.975, 0.875, 0.975, 0.875, 1.0, 0.9062, 1.0, 0.875, 0.975, 0.8438, 0.975, 0.8438, 1.0, 0.875, 1.0, 0.8438, 0.975, 0.8125, 0.975, 0.8125, 1.0, 0.8438, 1.0, 0.8125, 0.975, 0.7812, 0.975, 0.7812, 1.0, 0.8125, 1.0, 0.7812, 0.975, 0.75, 0.975, 0.75, 1.0, 0.7812, 1.0, 0.75, 0.975, 0.7188, 0.975, 0.7188, 1.0, 0.75, 1.0, 0.7188, 0.975, 0.6875, 0.975, 0.6875, 1.0, 0.7188, 1.0, 0.6875, 0.975, 0.6562, 0.975, 0.6562, 1.0, 0.6875, 1.0, 0.6562, 0.975, 0.625, 0.975, 0.625, 1.0, 0.6562, 1.0, 0.625, 0.975, 0.5938, 0.975, 0.5938, 1.0, 0.625, 1.0, 0.5938, 0.975, 0.5625, 0.975, 0.5625, 1.0, 0.5938, 1.0, 0.5625, 0.975, 0.5312, 0.975, 0.5312, 1.0, 0.5625, 1.0, 0.5312, 0.975, 0.5, 0.975, 0.5, 1.0, 0.5312, 1.0, 0.5, 0.975, 0.4688, 0.975, 0.4688, 1.0, 0.5, 1.0, 0.4688, 0.975, 0.4375, 0.975, 0.4375, 1.0, 0.4688, 1.0, 0.4375, 0.975, 0.4062, 0.975, 0.4062, 1.0, 0.4375, 1.0, 0.4062, 0.975, 0.375, 0.975, 0.375, 1.0, 0.4062, 1.0, 0.375, 0.975, 0.3438, 0.975, 0.3438, 1.0, 0.375, 1.0, 0.3438, 0.975, 0.3125, 0.975, 0.3125, 1.0, 0.3438, 1.0, 0.3125, 0.975, 0.2812, 0.975, 0.2812, 1.0, 0.3125, 1.0, 0.2812, 0.975, 0.25, 0.975, 0.25, 1.0, 0.2812, 1.0, 0.25, 0.975, 0.2187, 0.975, 0.2188, 1.0, 0.25, 1.0, 0.2187, 0.975, 0.1875, 0.975, 0.1875, 1.0, 0.2188, 1.0, 0.1875, 0.975, 0.1562, 0.975, 0.1562, 1.0, 0.1875, 1.0, 0.1562, 0.975, 0.125, 0.975, 0.125, 1.0, 0.1562, 1.0, 0.125, 0.975, 0.09375, 0.975, 0.09375, 1.0, 0.125, 1.0, 0.09375, 0.975, 0.0625, 0.975, 0.0625, 1.0, 0.09375, 1.0, 0.0625, 0.975, 0.03132, 0.975, 0.03125, 1.0, 0.0625, 1.0, 0.03132, 0.975, -0.0005783, 0.975, 0.0, 1.0, 0.03125, 1.0, 0.75, 0.49, 0.7032, 0.4854, 0.6582, 0.4717, 0.6167, 0.4496, 0.5803, 0.4197, 0.5504, 0.3833, 0.5283, 0.3418, 0.5146, 0.2968, 0.51, 0.25, 0.5146, 0.2032, 0.5283, 0.1582, 0.5504, 0.1167, 0.5803, 0.08029, 0.6167, 0.05045, 0.6582, 0.02827, 0.7032, 0.01461, 0.75, 0.01, 0.7968, 0.01461, 0.8418, 0.02827, 0.8833, 0.05045, 0.9197, 0.08029, 0.9496, 0.1167, 0.9717, 0.1582, 0.9854, 0.2032, 0.99, 0.25, 0.9854, 0.2968, 0.9717, 0.3418, 0.9496, 0.3833, 0.9197, 0.4197, 0.8833, 0.4496, 0.8418, 0.4717, 0.7968, 0.4854, 0.03118, 0.82, -0.003807, 0.82, -0.001883, 0.9, 0.03125, 0.9, 0.0625, 0.82, 0.03118, 0.82, 0.03125, 0.9, 0.0625, 0.9, 0.09375, 0.82, 0.0625, 0.82, 0.0625, 0.9, 0.09375, 0.9, 0.125, 0.82, 0.09375, 0.82, 0.09375, 0.9, 0.125, 0.9, 0.1562, 0.82, 0.125, 0.82, 0.125, 0.9, 0.1562, 0.9, 0.1875, 0.82, 0.1562, 0.82, 0.1562, 0.9, 0.1875, 0.9, 0.2187, 0.82, 0.1875, 0.82, 0.1875, 0.9, 0.2187, 0.9, 0.25, 0.82, 0.2187, 0.82, 0.2187, 0.9, 0.25, 0.9, 0.2812, 0.82, 0.25, 0.82, 0.25, 0.9, 0.2813, 0.9, 0.3125, 0.82, 0.2812, 0.82, 0.2813, 0.9, 0.3125, 0.9, 0.3438, 0.82, 0.3125, 0.82, 0.3125, 0.9, 0.3438, 0.9, 0.375, 0.82, 0.3438, 0.82, 0.3438, 0.9, 0.375, 0.9, 0.4062, 0.82, 0.375, 0.82, 0.375, 0.9, 0.4062, 0.9, 0.4375, 0.82, 0.4062, 0.82, 0.4062, 0.9, 0.4375, 0.9, 0.4688, 0.82, 0.4375, 0.82, 0.4375, 0.9, 0.4688, 0.9, 0.5, 0.82, 0.4688, 0.82, 0.4688, 0.9, 0.5, 0.9, 0.5312, 0.82, 0.5, 0.82, 0.5, 0.9, 0.5312, 0.9, 0.5625, 0.82, 0.5312, 0.82, 0.5312, 0.9, 0.5625, 0.9, 0.5938, 0.82, 0.5625, 0.82, 0.5625, 0.9, 0.5938, 0.9, 0.625, 0.82, 0.5938, 0.82, 0.5938, 0.9, 0.625, 0.9, 0.6562, 0.82, 0.625, 0.82, 0.625, 0.9, 0.6562, 0.9, 0.6875, 0.82, 0.6562, 0.82, 0.6562, 0.9, 0.6875, 0.9, 0.7188, 0.82, 0.6875, 0.82, 0.6875, 0.9, 0.7188, 0.9, 0.75, 0.82, 0.7188, 0.82, 0.7188, 0.9, 0.75, 0.9, 0.7812, 0.82, 0.75, 0.82, 0.75, 0.9, 0.7812, 0.9, 0.8125, 0.82, 0.7812, 0.82, 0.7812, 0.9, 0.8125, 0.9, 0.8438, 0.82, 0.8125, 0.82, 0.8125, 0.9, 0.8438, 0.9, 0.875, 0.82, 0.8438, 0.82, 0.8438, 0.9, 0.875, 0.9, 0.9063, 0.82, 0.875, 0.82, 0.875, 0.9, 0.9063, 0.9, 0.9375, 0.82, 0.9063, 0.82, 0.9063, 0.9, 0.9375, 0.9, 0.9688, 0.82, 0.9375, 0.82, 0.9375, 0.9, 0.9688, 0.9, 1.004, 0.82, 0.9688, 0.82, 0.9688, 0.9, 1.002, 0.9, 1.003, 0.756, 0.9688, 0.756, 0.9688, 0.82, 1.004, 0.82, 0.9688, 0.756, 0.9375, 0.756, 0.9375, 0.82, 0.9688, 0.82, 0.9375, 0.756, 0.9063, 0.756, 0.9063, 0.82, 0.9375, 0.82, 0.9063, 0.756, 0.875, 0.756, 0.875, 0.82, 0.9063, 0.82, 0.875, 0.756, 0.8438, 0.756, 0.8438, 0.82, 0.875, 0.82, 0.8438, 0.756, 0.8125, 0.756, 0.8125, 0.82, 0.8438, 0.82, 0.8125, 0.756, 0.7812, 0.756, 0.7812, 0.82, 0.8125, 0.82, 0.7812, 0.756, 0.75, 0.756, 0.75, 0.82, 0.7812, 0.82, 0.75, 0.756, 0.7188, 0.756, 0.7188, 0.82, 0.75, 0.82, 0.7188, 0.756, 0.6875, 0.756, 0.6875, 0.82, 0.7188, 0.82, 0.6875, 0.756, 0.6563, 0.756, 0.6562, 0.82, 0.6875, 0.82, 0.6563, 0.756, 0.625, 0.756, 0.625, 0.82, 0.6562, 0.82, 0.625, 0.756, 0.5938, 0.756, 0.5938, 0.82, 0.625, 0.82, 0.5938, 0.756, 0.5625, 0.756, 0.5625, 0.82, 0.5938, 0.82, 0.5625, 0.756, 0.5312, 0.756, 0.5312, 0.82, 0.5625, 0.82, 0.5312, 0.756, 0.5, 0.756, 0.5, 0.82, 0.5312, 0.82, 0.5, 0.756, 0.4688, 0.756, 0.4688, 0.82, 0.5, 0.82, 0.4688, 0.756, 0.4375, 0.756, 0.4375, 0.82, 0.4688, 0.82, 0.4375, 0.756, 0.4062, 0.756, 0.4062, 0.82, 0.4375, 0.82, 0.4062, 0.756, 0.375, 0.756, 0.375, 0.82, 0.4062, 0.82, 0.375, 0.756, 0.3437, 0.756, 0.3438, 0.82, 0.375, 0.82, 0.3437, 0.756, 0.3125, 0.756, 0.3125, 0.82, 0.3438, 0.82, 0.3125, 0.756, 0.2812, 0.756, 0.2812, 0.82, 0.3125, 0.82, 0.2812, 0.756, 0.25, 0.756, 0.25, 0.82, 0.2812, 0.82, 0.25, 0.756, 0.2188, 0.756, 0.2187, 0.82, 0.25, 0.82, 0.2188, 0.756, 0.1875, 0.756, 0.1875, 0.82, 0.2187, 0.82, 0.1875, 0.756, 0.1562, 0.756, 0.1562, 0.82, 0.1875, 0.82, 0.1562, 0.756, 0.125, 0.756, 0.125, 0.82, 0.1562, 0.82, 0.125, 0.756, 0.09375, 0.756, 0.09375, 0.82, 0.125, 0.82, 0.09375, 0.756, 0.0625, 0.756, 0.0625, 0.82, 0.09375, 0.82, 0.0625, 0.756, 0.03116, 0.756, 0.03118, 0.82, 0.0625, 0.82, 0.03116, 0.756, -0.003371, 0.756, -0.003807, 0.82, 0.03118, 0.82, 0.03115, 0.6152, -0.002164, 0.6152, -0.002935, 0.692, 0.03115, 0.692, 0.0625, 0.6152, 0.03115, 0.6152, 0.03115, 0.692, 0.0625, 0.692, 0.09375, 0.6152, 0.0625, 0.6152, 0.0625, 0.692, 0.09375, 0.692, 0.125, 0.6152, 0.09375, 0.6152, 0.09375, 0.692, 0.125, 0.692, 0.1562, 0.6152, 0.125, 0.6152, 0.125, 0.692, 0.1563, 0.692, 0.1875, 0.6152, 0.1562, 0.6152, 0.1563, 0.692, 0.1875, 0.692, 0.2188, 0.6152, 0.1875, 0.6152, 0.1875, 0.692, 0.2188, 0.692, 0.25, 0.6152, 0.2188, 0.6152, 0.2188, 0.692, 0.25, 0.692, 0.2812, 0.6152, 0.25, 0.6152, 0.25, 0.692, 0.2812, 0.692, 0.3125, 0.6152, 0.2812, 0.6152, 0.2812, 0.692, 0.3125, 0.692, 0.3438, 0.6152, 0.3125, 0.6152, 0.3125, 0.692, 0.3438, 0.692, 0.375, 0.6152, 0.3438, 0.6152, 0.3438, 0.692, 0.375, 0.692, 0.4062, 0.6152, 0.375, 0.6152, 0.375, 0.692, 0.4062, 0.692, 0.4375, 0.6152, 0.4062, 0.6152, 0.4062, 0.692, 0.4375, 0.692, 0.4688, 0.6152, 0.4375, 0.6152, 0.4375, 0.692, 0.4688, 0.692, 0.5, 0.6152, 0.4688, 0.6152, 0.4688, 0.692, 0.5, 0.692, 0.5313, 0.6152, 0.5, 0.6152, 0.5, 0.692, 0.5312, 0.692, 0.5625, 0.6152, 0.5313, 0.6152, 0.5312, 0.692, 0.5625, 0.692, 0.5938, 0.6152, 0.5625, 0.6152, 0.5625, 0.692, 0.5938, 0.692, 0.625, 0.6152, 0.5938, 0.6152, 0.5938, 0.692, 0.625, 0.692, 0.6563, 0.6152, 0.625, 0.6152, 0.625, 0.692, 0.6562, 0.692, 0.6875, 0.6152, 0.6563, 0.6152, 0.6562, 0.692, 0.6875, 0.692, 0.7188, 0.6152, 0.6875, 0.6152, 0.6875, 0.692, 0.7188, 0.692, 0.75, 0.6152, 0.7188, 0.6152, 0.7188, 0.692, 0.75, 0.692, 0.7812, 0.6152, 0.75, 0.6152, 0.75, 0.692, 0.7812, 0.692, 0.8125, 0.6152, 0.7812, 0.6152, 0.7812, 0.692, 0.8125, 0.692, 0.8438, 0.6152, 0.8125, 0.6152, 0.8125, 0.692, 0.8438, 0.692, 0.875, 0.6152, 0.8438, 0.6152, 0.8438, 0.692, 0.875, 0.692, 0.9063, 0.6152, 0.875, 0.6152, 0.875, 0.692, 0.9063, 0.692, 0.9375, 0.6152, 0.9063, 0.6152, 0.9063, 0.692, 0.9375, 0.692, 0.9689, 0.6152, 0.9375, 0.6152, 0.9375, 0.692, 0.9688, 0.692, 1.002, 0.6152, 0.9689, 0.6152, 0.9688, 0.692, 1.003, 0.692, 1.001, 0.5576, 0.9688, 0.5576, 0.9689, 0.6152, 1.002, 0.6152, 0.9688, 0.5576, 0.9375, 0.5576, 0.9375, 0.6152, 0.9689, 0.6152, 0.9375, 0.5576, 0.9063, 0.5576, 0.9063, 0.6152, 0.9375, 0.6152, 0.9063, 0.5576, 0.875, 0.5576, 0.875, 0.6152, 0.9063, 0.6152, 0.875, 0.5576, 0.8438, 0.5576, 0.8438, 0.6152, 0.875, 0.6152, 0.8438, 0.5576, 0.8125, 0.5576, 0.8125, 0.6152, 0.8438, 0.6152, 0.8125, 0.5576, 0.7812, 0.5576, 0.7812, 0.6152, 0.8125, 0.6152, 0.7812, 0.5576, 0.75, 0.5576, 0.75, 0.6152, 0.7812, 0.6152, 0.75, 0.5576, 0.7188, 0.5576, 0.7188, 0.6152, 0.75, 0.6152, 0.7188, 0.5576, 0.6875, 0.5576, 0.6875, 0.6152, 0.7188, 0.6152, 0.6875, 0.5576, 0.6562, 0.5576, 0.6563, 0.6152, 0.6875, 0.6152, 0.6562, 0.5576, 0.625, 0.5576, 0.625, 0.6152, 0.6563, 0.6152, 0.625, 0.5576, 0.5937, 0.5576, 0.5938, 0.6152, 0.625, 0.6152, 0.5937, 0.5576, 0.5625, 0.5576, 0.5625, 0.6152, 0.5938, 0.6152, 0.5625, 0.5576, 0.5312, 0.5576, 0.5313, 0.6152, 0.5625, 0.6152, 0.5312, 0.5576, 0.5, 0.5576, 0.5, 0.6152, 0.5313, 0.6152, 0.5, 0.5576, 0.4688, 0.5576, 0.4688, 0.6152, 0.5, 0.6152, 0.4688, 0.5576, 0.4375, 0.5576, 0.4375, 0.6152, 0.4688, 0.6152, 0.4375, 0.5576, 0.4062, 0.5576, 0.4062, 0.6152, 0.4375, 0.6152, 0.4062, 0.5576, 0.375, 0.5576, 0.375, 0.6152, 0.4062, 0.6152, 0.375, 0.5576, 0.3438, 0.5576, 0.3438, 0.6152, 0.375, 0.6152, 0.3438, 0.5576, 0.3125, 0.5576, 0.3125, 0.6152, 0.3438, 0.6152, 0.3125, 0.5576, 0.2812, 0.5576, 0.2812, 0.6152, 0.3125, 0.6152, 0.2812, 0.5576, 0.25, 0.5576, 0.25, 0.6152, 0.2812, 0.6152, 0.25, 0.5576, 0.2187, 0.5576, 0.2188, 0.6152, 0.25, 0.6152, 0.2187, 0.5576, 0.1875, 0.5576, 0.1875, 0.6152, 0.2188, 0.6152, 0.1875, 0.5576, 0.1562, 0.5576, 0.1562, 0.6152, 0.1875, 0.6152, 0.1562, 0.5576, 0.125, 0.5576, 0.125, 0.6152, 0.1562, 0.6152, 0.125, 0.5576, 0.09375, 0.5576, 0.09375, 0.6152, 0.125, 0.6152, 0.09375, 0.5576, 0.0625, 0.5576, 0.0625, 0.6152, 0.09375, 0.6152, 0.0625, 0.5576, 0.0312, 0.5576, 0.03115, 0.6152, 0.0625, 0.6152, 0.0312, 0.5576, -0.001082, 0.5576, -0.002164, 0.6152, 0.03115, 0.6152, 0.03126, 0.93, -0.001339, 0.93, -0.0005783, 0.975, 0.03132, 0.975, 0.0625, 0.93, 0.03126, 0.93, 0.03132, 0.975, 0.0625, 0.975, 0.09375, 0.93, 0.0625, 0.93, 0.0625, 0.975, 0.09375, 0.975, 0.125, 0.93, 0.09375, 0.93, 0.09375, 0.975, 0.125, 0.975, 0.1562, 0.93, 0.125, 0.93, 0.125, 0.975, 0.1562, 0.975, 0.1875, 0.93, 0.1562, 0.93, 0.1562, 0.975, 0.1875, 0.975, 0.2188, 0.93, 0.1875, 0.93, 0.1875, 0.975, 0.2187, 0.975, 0.25, 0.93, 0.2188, 0.93, 0.2187, 0.975, 0.25, 0.975, 0.2812, 0.93, 0.25, 0.93, 0.25, 0.975, 0.2812, 0.975, 0.3125, 0.93, 0.2812, 0.93, 0.2812, 0.975, 0.3125, 0.975, 0.3437, 0.93, 0.3125, 0.93, 0.3125, 0.975, 0.3438, 0.975, 0.375, 0.93, 0.3437, 0.93, 0.3438, 0.975, 0.375, 0.975, 0.4062, 0.93, 0.375, 0.93, 0.375, 0.975, 0.4062, 0.975, 0.4375, 0.93, 0.4062, 0.93, 0.4062, 0.975, 0.4375, 0.975, 0.4688, 0.93, 0.4375, 0.93, 0.4375, 0.975, 0.4688, 0.975, 0.5, 0.93, 0.4688, 0.93, 0.4688, 0.975, 0.5, 0.975, 0.5312, 0.93, 0.5, 0.93, 0.5, 0.975, 0.5312, 0.975, 0.5625, 0.93, 0.5312, 0.93, 0.5312, 0.975, 0.5625, 0.975, 0.5938, 0.93, 0.5625, 0.93, 0.5625, 0.975, 0.5938, 0.975, 0.625, 0.93, 0.5938, 0.93, 0.5938, 0.975, 0.625, 0.975, 0.6562, 0.93, 0.625, 0.93, 0.625, 0.975, 0.6562, 0.975, 0.6875, 0.93, 0.6562, 0.93, 0.6562, 0.975, 0.6875, 0.975, 0.7188, 0.93, 0.6875, 0.93, 0.6875, 0.975, 0.7188, 0.975, 0.75, 0.93, 0.7188, 0.93, 0.7188, 0.975, 0.75, 0.975, 0.7812, 0.93, 0.75, 0.93, 0.75, 0.975, 0.7812, 0.975, 0.8125, 0.93, 0.7812, 0.93, 0.7812, 0.975, 0.8125, 0.975, 0.8438, 0.93, 0.8125, 0.93, 0.8125, 0.975, 0.8438, 0.975, 0.875, 0.93, 0.8438, 0.93, 0.8438, 0.975, 0.875, 0.975, 0.9063, 0.93, 0.875, 0.93, 0.875, 0.975, 0.9063, 0.975, 0.9375, 0.93, 0.9063, 0.93, 0.9063, 0.975, 0.9375, 0.975, 0.9687, 0.93, 0.9375, 0.93, 0.9375, 0.975, 0.9687, 0.975, 1.001, 0.93, 0.9687, 0.93, 0.9687, 0.975, 1.001, 0.975, 0.03125, 0.5, 0.0, 0.5, -0.001082, 0.5576, 0.0312, 0.5576, 0.0625, 0.5, 0.03125, 0.5, 0.0312, 0.5576, 0.0625, 0.5576, 0.09375, 0.5, 0.0625, 0.5, 0.0625, 0.5576, 0.09375, 0.5576, 0.125, 0.5, 0.09375, 0.5, 0.09375, 0.5576, 0.125, 0.5576, 0.1562, 0.5, 0.125, 0.5, 0.125, 0.5576, 0.1562, 0.5576, 0.1875, 0.5, 0.1562, 0.5, 0.1562, 0.5576, 0.1875, 0.5576, 0.2188, 0.5, 0.1875, 0.5, 0.1875, 0.5576, 0.2187, 0.5576, 0.25, 0.5, 0.2188, 0.5, 0.2187, 0.5576, 0.25, 0.5576, 0.2812, 0.5, 0.25, 0.5, 0.25, 0.5576, 0.2812, 0.5576, 0.3125, 0.5, 0.2812, 0.5, 0.2812, 0.5576, 0.3125, 0.5576, 0.3438, 0.5, 0.3125, 0.5, 0.3125, 0.5576, 0.3438, 0.5576, 0.375, 0.5, 0.3438, 0.5, 0.3438, 0.5576, 0.375, 0.5576, 0.4062, 0.5, 0.375, 0.5, 0.375, 0.5576, 0.4062, 0.5576, 0.4375, 0.5, 0.4062, 0.5, 0.4062, 0.5576, 0.4375, 0.5576, 0.4688, 0.5, 0.4375, 0.5, 0.4375, 0.5576, 0.4688, 0.5576, 0.5, 0.5, 0.4688, 0.5, 0.4688, 0.5576, 0.5, 0.5576, 0.5312, 0.5, 0.5, 0.5, 0.5, 0.5576, 0.5312, 0.5576, 0.5625, 0.5, 0.5312, 0.5, 0.5312, 0.5576, 0.5625, 0.5576, 0.5938, 0.5, 0.5625, 0.5, 0.5625, 0.5576, 0.5937, 0.5576, 0.625, 0.5, 0.5938, 0.5, 0.5937, 0.5576, 0.625, 0.5576, 0.6562, 0.5, 0.625, 0.5, 0.625, 0.5576, 0.6562, 0.5576, 0.6875, 0.5, 0.6562, 0.5, 0.6562, 0.5576, 0.6875, 0.5576, 0.7188, 0.5, 0.6875, 0.5, 0.6875, 0.5576, 0.7188, 0.5576, 0.75, 0.5, 0.7188, 0.5, 0.7188, 0.5576, 0.75, 0.5576, 0.7812, 0.5, 0.75, 0.5, 0.75, 0.5576, 0.7812, 0.5576, 0.8125, 0.5, 0.7812, 0.5, 0.7812, 0.5576, 0.8125, 0.5576, 0.8438, 0.5, 0.8125, 0.5, 0.8125, 0.5576, 0.8438, 0.5576, 0.875, 0.5, 0.8438, 0.5, 0.8438, 0.5576, 0.875, 0.5576, 0.9062, 0.5, 0.875, 0.5, 0.875, 0.5576, 0.9063, 0.5576, 0.9375, 0.5, 0.9062, 0.5, 0.9063, 0.5576, 0.9375, 0.5576, 0.9688, 0.5, 0.9375, 0.5, 0.9375, 0.5576, 0.9688, 0.5576, 1.0, 0.5, 0.9688, 0.5, 0.9688, 0.5576, 1.001, 0.5576, 1.002, 0.9, 0.9688, 0.9, 0.9687, 0.93, 1.001, 0.93, 0.9688, 0.9, 0.9375, 0.9, 0.9375, 0.93, 0.9687, 0.93, 0.9375, 0.9, 0.9063, 0.9, 0.9063, 0.93, 0.9375, 0.93, 0.9063, 0.9, 0.875, 0.9, 0.875, 0.93, 0.9063, 0.93, 0.875, 0.9, 0.8438, 0.9, 0.8438, 0.93, 0.875, 0.93, 0.8438, 0.9, 0.8125, 0.9, 0.8125, 0.93, 0.8438, 0.93, 0.8125, 0.9, 0.7812, 0.9, 0.7812, 0.93, 0.8125, 0.93, 0.7812, 0.9, 0.75, 0.9, 0.75, 0.93, 0.7812, 0.93, 0.75, 0.9, 0.7188, 0.9, 0.7188, 0.93, 0.75, 0.93, 0.7188, 0.9, 0.6875, 0.9, 0.6875, 0.93, 0.7188, 0.93, 0.6875, 0.9, 0.6562, 0.9, 0.6562, 0.93, 0.6875, 0.93, 0.6562, 0.9, 0.625, 0.9, 0.625, 0.93, 0.6562, 0.93, 0.625, 0.9, 0.5938, 0.9, 0.5938, 0.93, 0.625, 0.93, 0.5938, 0.9, 0.5625, 0.9, 0.5625, 0.93, 0.5938, 0.93, 0.5625, 0.9, 0.5312, 0.9, 0.5312, 0.93, 0.5625, 0.93, 0.5312, 0.9, 0.5, 0.9, 0.5, 0.93, 0.5312, 0.93, 0.5, 0.9, 0.4688, 0.9, 0.4688, 0.93, 0.5, 0.93, 0.4688, 0.9, 0.4375, 0.9, 0.4375, 0.93, 0.4688, 0.93, 0.4375, 0.9, 0.4062, 0.9, 0.4062, 0.93, 0.4375, 0.93, 0.4062, 0.9, 0.375, 0.9, 0.375, 0.93, 0.4062, 0.93, 0.375, 0.9, 0.3438, 0.9, 0.3437, 0.93, 0.375, 0.93, 0.3438, 0.9, 0.3125, 0.9, 0.3125, 0.93, 0.3437, 0.93, 0.3125, 0.9, 0.2813, 0.9, 0.2812, 0.93, 0.3125, 0.93, 0.2813, 0.9, 0.25, 0.9, 0.25, 0.93, 0.2812, 0.93, 0.25, 0.9, 0.2187, 0.9, 0.2188, 0.93, 0.25, 0.93, 0.2187, 0.9, 0.1875, 0.9, 0.1875, 0.93, 0.2188, 0.93, 0.1875, 0.9, 0.1562, 0.9, 0.1562, 0.93, 0.1875, 0.93, 0.1562, 0.9, 0.125, 0.9, 0.125, 0.93, 0.1562, 0.93, 0.125, 0.9, 0.09375, 0.9, 0.09375, 0.93, 0.125, 0.93, 0.09375, 0.9, 0.0625, 0.9, 0.0625, 0.93, 0.09375, 0.93, 0.0625, 0.9, 0.03125, 0.9, 0.03126, 0.93, 0.0625, 0.93, 0.03125, 0.9, -0.001883, 0.9, -0.001339, 0.93, 0.03126, 0.93, 0.03115, 0.692, -0.002935, 0.692, -0.003371, 0.756, 0.03116, 0.756, 0.0625, 0.692, 0.03115, 0.692, 0.03116, 0.756, 0.0625, 0.756, 0.09375, 0.692, 0.0625, 0.692, 0.0625, 0.756, 0.09375, 0.756, 0.125, 0.692, 0.09375, 0.692, 0.09375, 0.756, 0.125, 0.756, 0.1563, 0.692, 0.125, 0.692, 0.125, 0.756, 0.1562, 0.756, 0.1875, 0.692, 0.1563, 0.692, 0.1562, 0.756, 0.1875, 0.756, 0.2188, 0.692, 0.1875, 0.692, 0.1875, 0.756, 0.2188, 0.756, 0.25, 0.692, 0.2188, 0.692, 0.2188, 0.756, 0.25, 0.756, 0.2812, 0.692, 0.25, 0.692, 0.25, 0.756, 0.2812, 0.756, 0.3125, 0.692, 0.2812, 0.692, 0.2812, 0.756, 0.3125, 0.756, 0.3438, 0.692, 0.3125, 0.692, 0.3125, 0.756, 0.3437, 0.756, 0.375, 0.692, 0.3438, 0.692, 0.3437, 0.756, 0.375, 0.756, 0.4062, 0.692, 0.375, 0.692, 0.375, 0.756, 0.4062, 0.756, 0.4375, 0.692, 0.4062, 0.692, 0.4062, 0.756, 0.4375, 0.756, 0.4688, 0.692, 0.4375, 0.692, 0.4375, 0.756, 0.4688, 0.756, 0.5, 0.692, 0.4688, 0.692, 0.4688, 0.756, 0.5, 0.756, 0.5312, 0.692, 0.5, 0.692, 0.5, 0.756, 0.5312, 0.756, 0.5625, 0.692, 0.5312, 0.692, 0.5312, 0.756, 0.5625, 0.756, 0.5938, 0.692, 0.5625, 0.692, 0.5625, 0.756, 0.5938, 0.756, 0.625, 0.692, 0.5938, 0.692, 0.5938, 0.756, 0.625, 0.756, 0.6562, 0.692, 0.625, 0.692, 0.625, 0.756, 0.6563, 0.756, 0.6875, 0.692, 0.6562, 0.692, 0.6563, 0.756, 0.6875, 0.756, 0.7188, 0.692, 0.6875, 0.692, 0.6875, 0.756, 0.7188, 0.756, 0.75, 0.692, 0.7188, 0.692, 0.7188, 0.756, 0.75, 0.756, 0.7812, 0.692, 0.75, 0.692, 0.75, 0.756, 0.7812, 0.756, 0.8125, 0.692, 0.7812, 0.692, 0.7812, 0.756, 0.8125, 0.756, 0.8438, 0.692, 0.8125, 0.692, 0.8125, 0.756, 0.8438, 0.756, 0.875, 0.692, 0.8438, 0.692, 0.8438, 0.756, 0.875, 0.756, 0.9063, 0.692, 0.875, 0.692, 0.875, 0.756, 0.9063, 0.756, 0.9375, 0.692, 0.9063, 0.692, 0.9063, 0.756, 0.9375, 0.756, 0.9688, 0.692, 0.9375, 0.692, 0.9375, 0.756, 0.9688, 0.756, 1.003, 0.692, 0.9688, 0.692, 0.9688, 0.756, 1.003, 0.756, 0.9688, 1.0, 1.0, 1.0, 1.0, 1.0, 0.9688, 1.0, 0.9375, 1.0, 0.9688, 1.0, 0.9688, 1.0, 0.9375, 1.0, 0.9062, 1.0, 0.9375, 1.0, 0.9375, 1.0, 0.9062, 1.0, 0.875, 1.0, 0.9062, 1.0, 0.9062, 1.0, 0.875, 1.0, 0.8438, 1.0, 0.875, 1.0, 0.875, 1.0, 0.8438, 1.0, 0.8125, 1.0, 0.8438, 1.0, 0.8438, 1.0, 0.8125, 1.0, 0.7812, 1.0, 0.8125, 1.0, 0.8125, 1.0, 0.7812, 1.0, 0.75, 1.0, 0.7812, 1.0, 0.7812, 1.0, 0.75, 1.0, 0.7188, 1.0, 0.75, 1.0, 0.75, 1.0, 0.7188, 1.0, 0.6875, 1.0, 0.7188, 1.0, 0.7188, 1.0, 0.6875, 1.0, 0.6562, 1.0, 0.6875, 1.0, 0.6875, 1.0, 0.6562, 1.0, 0.625, 1.0, 0.6562, 1.0, 0.6562, 1.0, 0.625, 1.0, 0.5938, 1.0, 0.625, 1.0, 0.625, 1.0, 0.5938, 1.0, 0.5625, 1.0, 0.5938, 1.0, 0.5938, 1.0, 0.5625, 1.0, 0.5312, 1.0, 0.5625, 1.0, 0.5625, 1.0, 0.5312, 1.0, 0.5, 1.0, 0.5312, 1.0, 0.5312, 1.0, 0.5, 1.0, 0.4688, 1.0, 0.5, 1.0, 0.5, 1.0, 0.4688, 1.0, 0.4375, 1.0, 0.4688, 1.0, 0.4688, 1.0, 0.4375, 1.0, 0.4062, 1.0, 0.4375, 1.0, 0.4375, 1.0, 0.4062, 1.0, 0.375, 1.0, 0.4062, 1.0, 0.4062, 1.0, 0.375, 1.0, 0.3438, 1.0, 0.375, 1.0, 0.375, 1.0, 0.3438, 1.0, 0.3125, 1.0, 0.3438, 1.0, 0.3438, 1.0, 0.3125, 1.0, 0.2812, 1.0, 0.3125, 1.0, 0.3125, 1.0, 0.2812, 1.0, 0.25, 1.0, 0.2812, 1.0, 0.2812, 1.0, 0.25, 1.0, 0.2188, 1.0, 0.25, 1.0, 0.25, 1.0, 0.2188, 1.0, 0.1875, 1.0, 0.2188, 1.0, 0.2188, 1.0, 0.1875, 1.0, 0.1562, 1.0, 0.1875, 1.0, 0.1875, 1.0, 0.1562, 1.0, 0.125, 1.0, 0.1562, 1.0, 0.1562, 1.0, 0.125, 1.0, 0.09375, 1.0, 0.125, 1.0, 0.125, 1.0, 0.09375, 1.0, 0.0625, 1.0, 0.09375, 1.0, 0.09375, 1.0, 0.0625, 1.0, 0.03125, 1.0, 0.0625, 1.0, 0.0625, 1.0, 0.03125, 1.0, 0.0, 1.0, 0.03125, 1.0, 0.03125, 1.0, 0.0, 1.0, 0.25, 0.82, 0.25, 0.9, 0.25, 0.9, 0.25, 0.82, 0.2187, 0.82, 0.25, 0.82, 0.25, 0.82, 0.2187, 0.82, 0.25, 0.9, 0.2187, 0.9, 0.2187, 0.9, 0.25, 0.9, 0.2187, 0.9, 0.2187, 0.82, 0.2187, 0.82, 0.2187, 0.9, 0.2187, 0.82, 0.25, 0.82, 0.25, 0.82, 0.2187, 0.82, 0.2187, 0.9, 0.2187, 0.82, 0.2187, 0.82, 0.2187, 0.9, 0.25, 0.9, 0.2187, 0.9, 0.2187, 0.9, 0.25, 0.9, 0.2187, 0.82, 0.25, 0.82, 0.25, 0.82, 0.2187, 0.82, 0.2187, 0.9, 0.2187, 0.82, 0.2187, 0.82, 0.2187, 0.9, 0.25, 0.82, 0.25, 0.9, 0.25, 0.9, 0.25, 0.82, 0.2187, 0.9, 0.2187, 0.82, 0.2187, 0.82, 0.2187, 0.9, 0.25, 0.9, 0.2187, 0.9, 0.2187, 0.9, 0.25, 0.9, 0.2187, 0.82, 0.25, 0.82, 0.25, 0.82, 0.2187, 0.82, 0.25, 0.9, 0.2187, 0.9, 0.2187, 0.9, 0.25, 0.9, 0.2187, 0.82, 0.25, 0.82, 0.25, 0.82, 0.2187, 0.82, 0.25, 0.82, 0.25, 0.9, 0.25, 0.9, 0.25, 0.82, 0.2187, 0.82, 0.2187, 0.82, 0.2187, 0.9, 0.2187, 0.9, 0.25, 0.82, 0.25, 0.9, 0.25, 0.9, 0.25, 0.82, 0.2187, 0.9, 0.2187, 0.82, 0.2187, 0.82, 0.2187, 0.9, 0.25, 0.9, 0.2187, 0.9, 0.2187, 0.9, 0.25, 0.9, 0.25, 0.82, 0.25, 0.9, 0.25, 0.9, 0.25, 0.82, 0.2187, 0.82, 0.25, 0.82, 0.25, 0.82, 0.2187, 0.82, 0.2187, 0.9, 0.2187, 0.9, 0.25, 0.9, 0.25, 0.9, 0.2187, 0.82, 0.25, 0.82, 0.25, 0.82, 0.2187, 0.82, 0.25, 0.82, 0.25, 0.9, 0.25, 0.9, 0.25, 0.82, 0.2187, 0.9, 0.2187, 0.82, 0.2187, 0.82, 0.2187, 0.9, 0.25, 0.9, 0.2187, 0.9, 0.2187, 0.9, 0.25, 0.9, 0.2187, 0.82, 0.2187, 0.82, 0.2187, 0.9, 0.2187, 0.9, 0.25, 0.82, 0.25, 0.9, 0.25, 0.9, 0.25, 0.82, 0.2187, 0.82, 0.25, 0.82, 0.25, 0.82, 0.2187, 0.82, 0.2187, 0.9, 0.2187, 0.9, 0.25, 0.9, 0.25, 0.9, 0.2187, 0.82, 0.25, 0.82, 0.25, 0.82, 0.2187, 0.82, 0.2187, 0.9, 0.2187, 0.82, 0.2187, 0.82, 0.2187, 0.9, 0.25, 0.82, 0.25, 0.9, 0.25, 0.9, 0.25, 0.82, 0.2187, 0.9, 0.2187, 0.82, 0.2187, 0.82, 0.2187, 0.9, 0.25, 0.9, 0.2187, 0.9, 0.2187, 0.9, 0.25, 0.9, 0.2187, 0.9, 0.2187, 0.82, 0.2187, 0.82, 0.2187, 0.9, 0.25, 0.9, 0.2187, 0.9, 0.2187, 0.9, 0.25, 0.9, 0.2187, 0.82, 0.25, 0.82, 0.25, 0.82, 0.2187, 0.82, 0.25, 0.82, 0.25, 0.9, 0.25, 0.9, 0.25, 0.82, 0.2187, 0.82, 0.25, 0.82, 0.25, 0.82, 0.2187, 0.82, 0.25, 0.9, 0.2187, 0.9, 0.2187, 0.9, 0.25, 0.9, 0.2187, 0.82, 0.25, 0.82, 0.25, 0.82, 0.2187, 0.82, 0.25, 0.82, 0.25, 0.9, 0.25, 0.9, 0.25, 0.82, 0.2187, 0.9, 0.2187, 0.82, 0.2187, 0.82, 0.2187, 0.9, 0.25, 0.82, 0.25, 0.9, 0.25, 0.9, 0.25, 0.82, 0.2187, 0.9, 0.2187, 0.82, 0.2187, 0.82, 0.2187, 0.9, 0.25, 0.9, 0.2187, 0.9, 0.2187, 0.9, 0.25, 0.9, 0.25, 0.9, 0.2187, 0.9, 0.2187, 0.9, 0.25, 0.9, 0.25, 0.9, 0.2187, 0.9, 0.2187, 0.9, 0.25, 0.9, 0.2187, 0.82, 0.25, 0.82, 0.25, 0.82, 0.2187, 0.82, 0.25, 0.82, 0.25, 0.9, 0.25, 0.9, 0.25, 0.82, 0.2187, 0.82, 0.25, 0.82, 0.25, 0.82, 0.2187, 0.82, 0.2187, 0.82, 0.25, 0.82, 0.25, 0.82, 0.2187, 0.82, 0.25, 0.82, 0.25, 0.9, 0.25, 0.9, 0.25, 0.82, 0.2187, 0.9, 0.2187, 0.82, 0.2187, 0.82, 0.2187, 0.9, 0.2187, 0.9, 0.2187, 0.82, 0.2187, 0.82, 0.2187, 0.9, 0.25, 0.82, 0.25, 0.9, 0.25, 0.9, 0.25, 0.82, 0.2187, 0.9, 0.2187, 0.82, 0.2187, 0.82, 0.2187, 0.9, 0.25, 0.9, 0.2187, 0.9, 0.2187, 0.9, 0.25, 0.9, 0.2187, 0.82, 0.25, 0.82, 0.25, 0.82, 0.2187, 0.82, 0.25, 0.9, 0.2187, 0.9, 0.2187, 0.9, 0.25, 0.9, 0.2187, 0.82, 0.25, 0.82, 0.25, 0.82, 0.2187, 0.82, 0.25, 0.82, 0.25, 0.9, 0.25, 0.9, 0.25, 0.82, 0.25, 0.82, 0.25, 0.9, 0.25, 0.9, 0.25, 0.82, 0.25, 0.82, 0.25, 0.9, 0.25, 0.9, 0.25, 0.82, 0.2187, 0.9, 0.2187, 0.82, 0.2187, 0.82, 0.2187, 0.9, 0.25, 0.9, 0.2187, 0.9, 0.2187, 0.9, 0.25, 0.9, 0.2187, 0.9, 0.2187, 0.82, 0.2187, 0.82, 0.2187, 0.9, 0.2187, 0.9, 0.2187, 0.82, 0.2187, 0.82, 0.2187, 0.9, 0.25, 0.9, 0.2187, 0.9, 0.2187, 0.9, 0.25, 0.9, 0.2187, 0.82, 0.25, 0.82, 0.25, 0.82, 0.2187, 0.82, 0.2187, 0.82, 0.25, 0.82, 0.25, 0.82, 0.2187, 0.82, 0.25, 0.9, 0.2187, 0.9, 0.2187, 0.9, 0.25, 0.9, 0.2187, 0.82, 0.25, 0.82, 0.25, 0.82, 0.2187, 0.82, 0.25, 0.82, 0.25, 0.9, 0.25, 0.9, 0.25, 0.82, 0.2187, 0.9, 0.2187, 0.82, 0.2187, 0.82, 0.2187, 0.9, 0.25, 0.82, 0.25, 0.9, 0.25, 0.9, 0.25, 0.82, 0.2187, 0.9, 0.2187, 0.82, 0.2187, 0.82, 0.2187, 0.9, 0.25, 0.9, 0.2187, 0.9, 0.2187, 0.9, 0.25, 0.9, 0.2187, 0.9, 0.2187, 0.82, 0.2187, 0.82, 0.2187, 0.9, 0.25, 0.9, 0.2187, 0.9, 0.2187, 0.9, 0.25, 0.9, 0.2187, 0.82, 0.25, 0.82, 0.25, 0.82, 0.2187, 0.82, 0.25, 0.82, 0.25, 0.9, 0.25, 0.9, 0.25, 0.82, 0.2187, 0.82, 0.25, 0.82, 0.25, 0.82, 0.2187, 0.82, 0.25, 0.9, 0.2187, 0.9, 0.2187, 0.9, 0.25, 0.9, 0.2187, 0.82, 0.25, 0.82, 0.25, 0.82, 0.2187, 0.82, 0.25, 0.82, 0.25, 0.9, 0.25, 0.9, 0.25, 0.82, 0.2187, 0.9, 0.2187, 0.82, 0.2187, 0.82, 0.2187, 0.9, 0.25, 0.82, 0.25, 0.9, 0.25, 0.9, 0.25, 0.82, 0.2187, 0.9, 0.2187, 0.82, 0.2187, 0.82, 0.2187, 0.9, 0.25, 0.9, 0.2187, 0.9, 0.2187, 0.9, 0.25, 0.9, 0.2187, 0.82, 0.25, 0.82, 0.25, 0.82, 0.2187, 0.82, 0.25, 0.9, 0.2187, 0.9, 0.2187, 0.9, 0.25, 0.9, 0.2187, 0.82, 0.25, 0.82, 0.25, 0.82, 0.2187, 0.82, 0.25, 0.82, 0.25, 0.9, 0.25, 0.9, 0.25, 0.82, 0.2187, 0.9, 0.2187, 0.82, 0.2187, 0.82, 0.2187, 0.9, 0.25, 0.82, 0.25, 0.9, 0.25, 0.9, 0.25, 0.82, 0.2187, 0.9, 0.2187, 0.82, 0.2187, 0.82, 0.2187, 0.9, 0.25, 0.9, 0.2187, 0.9, 0.2187, 0.9, 0.25, 0.9, 0.2187, 0.9, 0.2187, 0.82, 0.2187, 0.82, 0.2187, 0.9, 0.25, 0.9, 0.2187, 0.9, 0.2187, 0.9, 0.25, 0.9, 0.2187, 0.82, 0.25, 0.82, 0.25, 0.82, 0.2187, 0.82, 0.25, 0.82, 0.25, 0.9, 0.25, 0.9, 0.25, 0.82, 0.2187, 0.82, 0.25, 0.82, 0.25, 0.82, 0.2187, 0.82, 0.25, 0.9, 0.2187, 0.9, 0.2187, 0.9, 0.25, 0.9, 0.2187, 0.82, 0.25, 0.82, 0.25, 0.82, 0.2187, 0.82, 0.25, 0.82, 0.25, 0.9, 0.25, 0.9, 0.25, 0.82, 0.2187, 0.9, 0.2187, 0.82, 0.2187, 0.82, 0.2187, 0.9, 0.25, 0.82, 0.25, 0.9, 0.25, 0.9, 0.25, 0.82, 0.2187, 0.9, 0.2187, 0.82, 0.2187, 0.82, 0.2187, 0.9, 0.25, 0.9, 0.2187, 0.9, 0.2187, 0.9, 0.25, 0.9, 0.25, 0.82, 0.25, 0.9, 0.25, 0.9, 0.25, 0.82, 0.25, 0.9, 0.2187, 0.9, 0.2187, 0.9, 0.25, 0.9, 0.2187, 0.82, 0.25, 0.82, 0.25, 0.82, 0.2187, 0.82, 0.25, 0.82, 0.25, 0.9, 0.25, 0.9, 0.25, 0.82, 0.2187, 0.9, 0.2187, 0.82, 0.2187, 0.82, 0.2187, 0.9, 0.25, 0.9, 0.2187, 0.9, 0.2187, 0.9, 0.25, 0.9, 0.2187, 0.82, 0.25, 0.82, 0.25, 0.82, 0.2187, 0.82, 0.2187, 0.82, 0.25, 0.82, 0.25, 0.82, 0.2187, 0.82, 0.2187, 0.9, 0.2187, 0.82, 0.2187, 0.82, 0.2187, 0.9, 0.2187, 0.82, 0.25, 0.82, 0.25, 0.82, 0.2187, 0.82, 0.25, 0.82, 0.25, 0.9, 0.25, 0.9, 0.25, 0.82, 0.2187, 0.82, 0.25, 0.82, 0.25, 0.82, 0.2187, 0.82, 0.2187, 0.82, 0.25, 0.82, 0.25, 0.82, 0.2187, 0.82, 0.2187, 0.82, 0.25, 0.82, 0.25, 0.82, 0.2187, 0.82, 0.2187, 0.82, 0.25, 0.82, 0.25, 0.82, 0.2187, 0.82, 0.2187, 0.82, 0.25, 0.82, 0.25, 0.82, 0.2187, 0.82, 0.2187, 0.82, 0.25, 0.82, 0.25, 0.82, 0.2187, 0.82, 0.2187, 0.82, 0.25, 0.82, 0.25, 0.82, 0.2187, 0.82, 0.2187, 0.82, 0.25, 0.82, 0.25, 0.82, 0.2187, 0.82, 0.2187, 0.82, 0.25, 0.82, 0.25, 0.82, 0.2187, 0.82, 0.2187, 0.82, 0.25, 0.82, 0.25, 0.82, 0.2187, 0.82, 0.2187, 0.9, 0.2187, 0.82, 0.2187, 0.82, 0.2187, 0.9, 0.2187, 0.82, 0.25, 0.82, 0.25, 0.82, 0.2187, 0.82, 0.25, 0.82, 0.25, 0.9, 0.25, 0.9, 0.25, 0.82, 0.25, 0.82, 0.2812, 0.82, 0.2813, 0.9, 0.25, 0.9, 0.0, 0.0, 0.0, 0.0, 0.0, 0.0, 0.0, 0.0, 0.0, 0.0, 0.0, 0.0, 0.1875, 0.9, 0.2187, 0.9, 0.2187, 0.9, 0.0, 0.0, 0.0, 0.0, 0.0, 0.0, 0.0, 0.0, 0.0, 0.0, 0.0, 0.0, 0.0, 0.0, 0.0, 0.0, 0.0, 0.0, 0.25, 0.9, 0.2187, 0.9, 0.0, 0.0, 0.2187, 0.9, 0.2187, 0.9, 0.0, 0.0, 0.0, 0.0, 0.2187, 0.9, 0.0, 0.0, 0.0, 0.0, 0.0, 0.0, 0.0, 0.0, 0.0, 0.0, 0.0, 0.0, 0.0, 0.0, 0.0, 0.0, 0.0, 0.0, 0.0, 0.0])
me_cylinder_006.materials.append(mat_cermaric)
me_cylinder_006.use_remesh_fix_poles = True
me_cylinder_006.use_remesh_preserve_attributes = False
me_cylinder_006.update()
me_plane = bpy.data.meshes.new('Plane')
me_plane.from_pydata([(-1.0, -1.0, 0.0), (1.0, -1.0, 0.0), (-1.0, 1.0, 0.0), (1.0, 1.0, 0.0)], [], [(0, 1, 3, 2)])
me_plane.polygons.foreach_set('use_smooth', [True] * 1)
_uv = me_plane.uv_layers.new(name='UVMap')
_uv.uv.foreach_set('vector', [0.0, 0.0, 1.0, 0.0, 1.0, 1.0, 0.0, 1.0])
me_plane.materials.append(mat_material)
me_plane.use_remesh_fix_poles = True
me_plane.use_remesh_preserve_attributes = False
me_plane.update()

# ---- objects
ob_light = bpy.data.objects.new('Light', light_light)
ob_camera = bpy.data.objects.new('Camera', cam_camera)
ob_reference_espresso_cup = bpy.data.objects.new('Reference Espresso Cup', None)
ob_espresso_cup = bpy.data.objects.new('Espresso Cup', me_cylinder_006)
ob_plane = bpy.data.objects.new('Plane', me_plane)

# ---- transforms, parenting, visibility, modifiers, constraints
ob_light.location = (2.092, 0.5061, 1.388)
ob_light.rotation_euler = (0.9104, 0.2466, 1.667)
ob_light.lock_rotations_4d = False
ob_light.empty_display_type = 'ARROWS'
ob_light.color = (0.0, 0.0, 0.0, 0.0)
ob_light.lineart.crease_threshold = 0.0
ob_camera.location = (0.04345, 0.2738, 0.08665)
ob_camera.rotation_euler = (1.18, -6.652e-07, -2.939)
ob_camera.scale = (1.0, 1.0, 1.0)
ob_camera.lock_rotations_4d = False
ob_camera.empty_display_type = 'ARROWS'
ob_camera.color = (0.0, 0.0, 0.0, 0.0)
ob_camera.display_type = 'WIRE'
ob_camera.lineart.crease_threshold = 0.0
ob_reference_espresso_cup.location = (0.0, 0.0, 0.04)
ob_reference_espresso_cup.rotation_euler = (-4.712, 1.571, 0.0)
ob_reference_espresso_cup.scale = (0.02446, 0.02446, 0.02446)
ob_reference_espresso_cup.empty_display_type = 'IMAGE'
ob_reference_espresso_cup.empty_display_size = 5.0
ob_espresso_cup.location = (0.08039, 0.0861, 0.01177)
ob_espresso_cup.rotation_euler = (0.0, -0.0, 9.179)
_m = ob_espresso_cup.modifiers.new('Subdivision', 'SUBSURF')
_m.render_levels = 4
ob_plane.location = (0.09941, 0.1029, -0.01526)
ob_plane.scale = (0.4979, 0.4979, 0.4979)

# ---- collection membership
col_collection.objects.link(ob_light)
col_collection.objects.link(ob_camera)
col_collection.objects.link(ob_reference_espresso_cup)
col_collection.objects.link(ob_espresso_cup)
col_collection.objects.link(ob_plane)

# ---- scene / render settings (as saved in the file)
scene.camera = ob_camera
scene.frame_start = 1; scene.frame_end = 250; scene.frame_set(2)
scene.render.engine = 'CYCLES'
scene.cycles.shading_system = True
scene.cycles.samples = 512
scene.cycles.time_limit = 120.0
scene.cycles.sampling_pattern = 'TABULATED_SOBOL'
scene.cycles.use_adaptive_sampling = False
scene.cycles.use_light_tree = False
scene.eevee.use_gtao = True
scene.eevee.use_raytracing = True
scene.view_settings.view_transform = 'Filmic'
bpy.context.view_layer.update()
